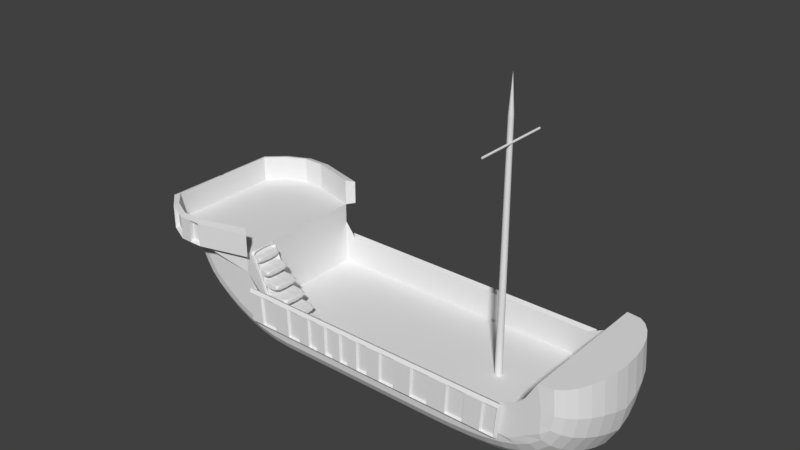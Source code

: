 # Source: Galleon_Boat_v1.blend  (saved by Blender 2.78.0; exported with 4.5.12 LTS)
import bpy
from mathutils import Matrix  # noqa: F401  (used for matrix-valued properties, if any)

bpy.ops.wm.read_factory_settings(use_empty=True)
scene = bpy.context.scene
scene.name = 'Scene'

# ---- collections
col_collection_1 = bpy.data.collections.new('Collection 1'); scene.collection.children.link(col_collection_1)

# ---- world
world_world = bpy.data.worlds.new('World'); scene.world = world_world
world_world.color = (0.05088, 0.05088, 0.05088)
world_world.use_sun_shadow = False
world_world.sun_shadow_jitter_overblur = 0.0
world_world.cycles.sampling_method = 'MANUAL'

# ---- meshes
me_mesh = bpy.data.meshes.new('Mesh')
me_mesh.from_pydata([(1.505, -0.9453, -0.7017), (1.534, -0.9704, -0.7017), (1.983, 0.04226, -0.7017), (1.541, -0.961, -0.9123), (1.965, 0.001944, -0.4911), (1.521, -1.006, -0.7017), (1.541, -0.961, -0.4911), (1.574, -0.885, -0.4911), (1.61, -0.8043, -0.4911), (1.645, -0.7237, -0.4911), (1.681, -0.6431, -0.4911), (1.716, -0.5625, -0.4911), (1.752, -0.4818, -0.4911), (1.787, -0.4012, -0.4911), (1.823, -0.3206, -0.4911), (1.858, -0.2399, -0.4911), (1.894, -0.1593, -0.4911), (1.929, -0.07868, -0.4911), (1.965, 0.001944, -0.9123), (1.929, -0.07868, -0.9123), (1.894, -0.1593, -0.9123), (1.858, -0.2399, -0.9123), (1.823, -0.3206, -0.9123), (1.787, -0.4012, -0.9123), (1.752, -0.4818, -0.9123), (1.716, -0.5625, -0.9123), (1.681, -0.6431, -0.9123), (1.645, -0.7237, -0.9123), (1.61, -0.8043, -0.9123), (1.574, -0.885, -0.9123), (1.951, -0.0246, -0.7017), (1.884, -0.175, -0.7017), (1.813, -0.3363, -0.7017), (1.742, -0.4975, -0.7017), (1.671, -0.6588, -0.7017), (1.6, -0.82, -0.7017), (1.929, 0.01763, -0.7017), (1.894, -0.063, -0.7017), (1.858, -0.1436, -0.7017), (1.823, -0.2243, -0.7017), (1.787, -0.3049, -0.7017), (1.752, -0.3855, -0.7017), (1.716, -0.4661, -0.7017), (1.681, -0.5468, -0.7017), (1.645, -0.6274, -0.7017), (1.61, -0.708, -0.7017), (1.574, -0.7886, -0.7017), (1.539, -0.8693, -0.7017), (1.578, -0.9736, -0.9004), (1.563, -1.006, -0.7017), (2.014, 0.01571, -0.7017), (1.578, -0.9736, -0.5029), (1.998, -0.01917, -0.9004), (1.965, -0.09437, -0.9004), (1.93, -0.175, -0.9004), (1.894, -0.2556, -0.9004), (1.859, -0.3363, -0.9004), (1.823, -0.4169, -0.9004), (1.787, -0.4975, -0.9004), (1.752, -0.5781, -0.9004), (1.716, -0.6588, -0.9004), (1.681, -0.7394, -0.9004), (1.645, -0.82, -0.9004), (1.61, -0.9007, -0.9004), (1.998, -0.01917, -0.5029), (1.965, -0.09437, -0.5029), (1.93, -0.175, -0.5029), (1.894, -0.2556, -0.5029), (1.859, -0.3363, -0.5029), (1.823, -0.4169, -0.5029), (1.787, -0.4975, -0.5029), (1.752, -0.5781, -0.5029), (1.716, -0.6588, -0.5029), (1.681, -0.7394, -0.5029), (1.645, -0.82, -0.5029), (1.61, -0.9007, -0.5029), (1.557, -0.9704, -0.8886), (1.544, -0.9999, -0.7017), (1.986, 0.004857, -0.7017), (1.557, -0.9704, -0.5148), (1.973, -0.0246, -0.8886), (1.943, -0.09437, -0.8886), (1.907, -0.175, -0.8886), (1.871, -0.2556, -0.8886), (1.836, -0.3363, -0.8886), (1.8, -0.4169, -0.8886), (1.765, -0.4975, -0.8886), (1.729, -0.5781, -0.8886), (1.694, -0.6588, -0.8886), (1.658, -0.7394, -0.8886), (1.623, -0.82, -0.8886), (1.587, -0.9007, -0.8886), (1.973, -0.0246, -0.5148), (1.943, -0.09437, -0.5148), (1.907, -0.175, -0.5148), (1.871, -0.2556, -0.5148), (1.836, -0.3363, -0.5148), (1.8, -0.4169, -0.5148), (1.765, -0.4975, -0.5148), (1.729, -0.5781, -0.5148), (1.694, -0.6588, -0.5148), (1.658, -0.7394, -0.5148), (1.623, -0.82, -0.5148), (1.587, -0.9007, -0.5148), (2.19, -0.09051, -0.5148), (2.19, -0.09051, -0.8886), (2.18, -0.1326, -0.7017), (2.302, -0.2477, -0.7017), (2.199, -0.04837, -0.7017), (2.071, -0.2518, -0.5148), (2.071, -0.2518, -0.8886), (2.061, -0.2939, -0.7017), (2.138, -0.409, -0.7017), (2.08, -0.2096, -0.7017), (1.953, -0.4131, -0.5148), (1.953, -0.4131, -0.8886), (1.943, -0.4552, -0.7017), (1.979, -0.5703, -0.7017), (1.962, -0.3709, -0.7017), (1.838, -0.5744, -0.5148), (1.838, -0.5744, -0.8886), (1.828, -0.6164, -0.7017), (1.814, -0.7315, -0.7017), (1.847, -0.5323, -0.7017), (1.72, -0.7357, -0.5148), (1.72, -0.7357, -0.8886), (1.71, -0.7777, -0.7017), (1.668, -0.8928, -0.7017), (1.729, -0.6937, -0.7017), (1.612, -0.8972, -0.5148), (1.612, -0.8972, -0.8886), (1.602, -0.9391, -0.7017), (1.621, -0.8552, -0.7017), (2.466, -0.04777, -0.7017), (2.465, -0.08656, -0.8833), (2.464, -0.1254, -0.7017), (2.465, -0.08656, -0.52), (2.298, -0.209, -0.7017), (2.297, -0.2478, -0.8833), (2.296, -0.2866, -0.7017), (2.297, -0.2478, -0.52), (2.134, -0.3703, -0.7017), (2.132, -0.4091, -0.8833), (2.131, -0.4479, -0.7017), (2.132, -0.4091, -0.52), (1.975, -0.5317, -0.7017), (1.974, -0.5704, -0.8833), (1.972, -0.6092, -0.7017), (1.974, -0.5704, -0.52), (1.81, -0.693, -0.7017), (1.809, -0.7317, -0.8833), (1.808, -0.7704, -0.7017), (1.809, -0.7317, -0.52), (1.664, -0.8546, -0.7017), (1.663, -0.8932, -0.8833), (1.662, -0.9318, -0.7017), (1.663, -0.8932, -0.52), (2.47, -0.08648, -0.7017), (1.925, -0.09431, -0.5148), (1.854, -0.2556, -0.5148), (1.783, -0.4168, -0.5148), (1.712, -0.578, -0.5148), (1.641, -0.7392, -0.5148), (1.57, -0.9003, -0.5148), (2.455, -0.08671, -0.5148), (2.287, -0.248, -0.5148), (2.122, -0.4093, -0.5148), (1.963, -0.5707, -0.5148), (1.799, -0.7322, -0.5148), (1.653, -0.8941, -0.5148), (2.198, -0.05339, -0.5148), (2.182, -0.1276, -0.5148), (2.079, -0.2147, -0.5148), (2.062, -0.2889, -0.5148), (1.961, -0.376, -0.5148), (1.944, -0.4502, -0.5148), (1.846, -0.5373, -0.5148), (1.829, -0.6114, -0.5148), (1.728, -0.6987, -0.5148), (1.712, -0.7727, -0.5148), (1.62, -0.8604, -0.5148), (1.603, -0.934, -0.5148), (1.925, -0.09431, -0.8886), (1.854, -0.2556, -0.8886), (1.783, -0.4168, -0.8886), (1.712, -0.578, -0.8886), (1.641, -0.7392, -0.8886), (1.57, -0.9003, -0.8886), (2.455, -0.08671, -0.8886), (2.287, -0.248, -0.8886), (2.122, -0.4093, -0.8886), (1.963, -0.5707, -0.8886), (1.799, -0.7322, -0.8886), (1.653, -0.8941, -0.8886), (2.198, -0.05339, -0.8886), (2.182, -0.1276, -0.8886), (2.079, -0.2147, -0.8886), (2.062, -0.2889, -0.8886), (1.961, -0.376, -0.8886), (1.944, -0.4502, -0.8886), (1.846, -0.5373, -0.8886), (1.829, -0.6114, -0.8886), (1.728, -0.6987, -0.8886), (1.712, -0.7727, -0.8886), (1.62, -0.8604, -0.8886), (1.603, -0.934, -0.8886), (1.487, -0.9856, -0.7017), (1.559, -1.017, -0.7017), (1.523, -1.001, -0.9123), (1.523, -1.001, -0.4911), (1.514, -0.9492, -0.8596), (1.495, -0.993, -0.7017), (1.952, 0.04395, -0.7017), (1.514, -0.9492, -0.5437), (1.568, -0.972, -0.9093), (1.548, -1.017, -0.7017), (2.008, 0.02778, -0.7017), (1.568, -0.972, -0.494), (1.978, 0.03218, -0.8596), (1.978, 0.03218, -0.5437), (1.522, -1.005, -0.8596), (1.522, -1.005, -0.5437), (1.938, 0.01371, -0.8596), (1.903, -0.06692, -0.8596), (1.867, -0.1475, -0.8596), (1.832, -0.2282, -0.8596), (1.796, -0.3088, -0.8596), (1.761, -0.3894, -0.8596), (1.725, -0.4701, -0.8596), (1.69, -0.5507, -0.8596), (1.654, -0.6313, -0.8596), (1.619, -0.7119, -0.8596), (1.583, -0.7926, -0.8596), (1.548, -0.8732, -0.8596), (1.938, 0.01371, -0.5437), (1.903, -0.06692, -0.5437), (1.867, -0.1475, -0.5437), (1.832, -0.2282, -0.5437), (1.796, -0.3088, -0.5437), (1.761, -0.3894, -0.5437), (1.725, -0.4701, -0.5437), (1.69, -0.5507, -0.5437), (1.654, -0.6313, -0.5437), (1.619, -0.7119, -0.5437), (1.583, -0.7926, -0.5437), (1.548, -0.8732, -0.5437), (1.991, -0.01118, -0.9093), (1.956, -0.09045, -0.9093), (1.921, -0.1711, -0.9093), (1.885, -0.2517, -0.9093), (1.85, -0.3323, -0.9093), (1.814, -0.413, -0.9093), (1.779, -0.4936, -0.9093), (1.743, -0.5742, -0.9093), (1.708, -0.6548, -0.9093), (1.672, -0.7355, -0.9093), (1.637, -0.8161, -0.9093), (1.601, -0.8967, -0.9093), (1.991, -0.01118, -0.494), (1.956, -0.09045, -0.494), (1.921, -0.1711, -0.494), (1.885, -0.2517, -0.494), (1.85, -0.3323, -0.494), (1.814, -0.413, -0.494), (1.779, -0.4936, -0.494), (1.743, -0.5742, -0.494), (1.708, -0.6548, -0.494), (1.672, -0.7355, -0.494), (1.637, -0.8161, -0.494), (1.601, -0.8967, -0.494), (1.557, -0.9241, -0.4911), (1.592, -0.8446, -0.4911), (1.628, -0.764, -0.4911), (1.663, -0.6834, -0.4911), (1.699, -0.6028, -0.4911), (1.734, -0.5221, -0.4911), (1.77, -0.4415, -0.4911), (1.805, -0.3609, -0.4911), (1.841, -0.2803, -0.4911), (1.876, -0.1996, -0.4911), (1.912, -0.119, -0.4911), (1.947, -0.03837, -0.4911), (1.947, -0.03837, -0.9123), (1.912, -0.119, -0.9123), (1.876, -0.1996, -0.9123), (1.841, -0.2803, -0.9123), (1.805, -0.3609, -0.9123), (1.77, -0.4415, -0.9123), (1.734, -0.5221, -0.9123), (1.699, -0.6028, -0.9123), (1.663, -0.6834, -0.9123), (1.628, -0.764, -0.9123), (1.592, -0.8446, -0.9123), (1.557, -0.9241, -0.9123), (2.006, -0.04527, -0.7017), (1.967, -0.1443, -0.7017), (1.924, -0.2038, -0.7017), (1.884, -0.3055, -0.7017), (1.842, -0.3651, -0.7017), (1.801, -0.4668, -0.7017), (1.76, -0.5264, -0.7017), (1.719, -0.628, -0.7017), (1.677, -0.6876, -0.7017), (1.637, -0.7893, -0.7017), (1.597, -0.849, -0.7017), (1.557, -0.9479, -0.7017), (1.912, -0.02268, -0.7017), (1.876, -0.1033, -0.7017), (1.841, -0.1839, -0.7017), (1.805, -0.2646, -0.7017), (1.77, -0.3452, -0.7017), (1.734, -0.4258, -0.7017), (1.699, -0.5064, -0.7017), (1.663, -0.5871, -0.7017), (1.627, -0.6677, -0.7017), (1.592, -0.7483, -0.7017), (1.556, -0.829, -0.7017), (1.521, -0.9084, -0.7017), (1.573, -0.9712, -0.8915), (1.56, -1.001, -0.7017), (2.004, 0.007571, -0.7017), (1.573, -0.9712, -0.5118), (1.991, -0.02324, -0.8915), (1.959, -0.09437, -0.8915), (1.924, -0.175, -0.8915), (1.888, -0.2556, -0.8915), (1.853, -0.3363, -0.8915), (1.817, -0.4169, -0.8915), (1.782, -0.4975, -0.8915), (1.746, -0.5781, -0.8915), (1.711, -0.6588, -0.8915), (1.675, -0.7394, -0.8915), (1.64, -0.82, -0.8915), (1.604, -0.9007, -0.8915), (1.991, -0.02324, -0.5118), (1.959, -0.09437, -0.5118), (1.924, -0.175, -0.5118), (1.888, -0.2556, -0.5118), (1.853, -0.3363, -0.5118), (1.817, -0.4169, -0.5118), (1.782, -0.4975, -0.5118), (1.746, -0.5781, -0.5118), (1.711, -0.6588, -0.5118), (1.675, -0.7394, -0.5118), (1.64, -0.82, -0.5118), (1.604, -0.9007, -0.5118), (1.567, -0.998, -0.8507), (1.593, -0.939, -0.9004), (1.567, -0.998, -0.5526), (2.01, 0.006992, -0.8507), (2.01, 0.006992, -0.5526), (1.593, -0.939, -0.5029), (1.982, -0.05542, -0.9004), (1.947, -0.1347, -0.9004), (1.912, -0.2153, -0.9004), (1.876, -0.2959, -0.9004), (1.841, -0.3766, -0.9004), (1.805, -0.4572, -0.9004), (1.77, -0.5378, -0.9004), (1.734, -0.6185, -0.9004), (1.699, -0.6991, -0.9004), (1.663, -0.7797, -0.9004), (1.628, -0.8603, -0.9004), (1.982, -0.05542, -0.5029), (1.947, -0.1347, -0.5029), (1.912, -0.2153, -0.5029), (1.876, -0.2959, -0.5029), (1.841, -0.3766, -0.5029), (1.805, -0.4572, -0.5029), (1.77, -0.5378, -0.5029), (1.734, -0.6185, -0.5029), (1.699, -0.6991, -0.5029), (1.663, -0.7797, -0.5029), (1.628, -0.8603, -0.5029), (1.54, -0.9704, -0.8418), (1.53, -0.9925, -0.7017), (1.966, -0.002508, -0.7017), (1.54, -0.9704, -0.5615), (1.956, -0.0246, -0.8418), (1.927, -0.09436, -0.8886), (1.89, -0.175, -0.8418), (1.856, -0.2556, -0.8886), (1.819, -0.3363, -0.8418), (1.785, -0.4169, -0.8886), (1.748, -0.4975, -0.8418), (1.714, -0.5781, -0.8886), (1.677, -0.6588, -0.8418), (1.643, -0.7393, -0.8886), (1.606, -0.82, -0.8418), (1.572, -0.9006, -0.8886), (1.956, -0.0246, -0.5615), (1.927, -0.09436, -0.5148), (1.89, -0.175, -0.5615), (1.856, -0.2556, -0.5148), (1.819, -0.3363, -0.5615), (1.785, -0.4169, -0.5148), (1.748, -0.4975, -0.5615), (1.714, -0.5781, -0.5148), (1.677, -0.6588, -0.5615), (1.643, -0.7393, -0.5148), (1.606, -0.82, -0.5615), (1.572, -0.9006, -0.5148), (1.547, -0.9925, -0.8418), (1.571, -0.9383, -0.8886), (1.547, -0.9925, -0.5615), (1.983, -0.002508, -0.8418), (1.983, -0.002508, -0.5615), (1.571, -0.9383, -0.5148), (1.959, -0.05677, -0.8886), (1.925, -0.1347, -0.8886), (1.889, -0.2153, -0.8886), (1.854, -0.2959, -0.8886), (1.818, -0.3766, -0.8886), (1.783, -0.4572, -0.8886), (1.747, -0.5378, -0.8886), (1.712, -0.6185, -0.8886), (1.676, -0.6991, -0.8886), (1.641, -0.7797, -0.8886), (1.605, -0.8603, -0.8886), (1.959, -0.05677, -0.5148), (1.925, -0.1347, -0.5148), (1.889, -0.2153, -0.5148), (1.854, -0.2959, -0.5148), (1.818, -0.3766, -0.5148), (1.783, -0.4572, -0.5148), (1.747, -0.5378, -0.5148), (1.712, -0.6185, -0.5148), (1.676, -0.6991, -0.5148), (1.641, -0.7797, -0.5148), (1.605, -0.8603, -0.5148), (2.466, -0.05746, -0.8379), (2.47, -0.05999, -0.7017), (2.466, -0.05746, -0.5654), (2.397, -0.04537, -0.7017), (2.464, -0.1157, -0.8379), (2.469, -0.0865, -0.8353), (2.46, -0.08663, -0.8873), (2.464, -0.1157, -0.5654), (2.468, -0.113, -0.7017), (2.39, -0.1298, -0.7017), (2.469, -0.0865, -0.568), (2.46, -0.08663, -0.5161), (2.298, -0.2187, -0.8379), (2.302, -0.2213, -0.7017), (2.298, -0.2187, -0.5654), (2.241, -0.2067, -0.7017), (2.296, -0.2769, -0.8379), (2.301, -0.2478, -0.8353), (2.292, -0.2479, -0.8873), (2.296, -0.2769, -0.5654), (2.3, -0.2743, -0.7017), (2.235, -0.2911, -0.7017), (2.301, -0.2478, -0.568), (2.292, -0.2479, -0.5161), (2.133, -0.38, -0.8379), (2.137, -0.3825, -0.7017), (2.133, -0.38, -0.5654), (2.088, -0.368, -0.7017), (2.131, -0.4382, -0.8379), (2.136, -0.409, -0.8353), (2.127, -0.4092, -0.8873), (2.131, -0.4382, -0.5654), (2.135, -0.4355, -0.7017), (2.081, -0.4523, -0.7017), (2.136, -0.409, -0.568), (2.127, -0.4092, -0.5161), (1.974, -0.5413, -0.8379), (1.978, -0.5438, -0.7017), (1.974, -0.5413, -0.5654), (1.94, -0.5293, -0.7017), (1.973, -0.5995, -0.8379), (1.977, -0.5703, -0.8353), (1.968, -0.5706, -0.8873), (1.973, -0.5995, -0.5654), (1.977, -0.5968, -0.7017), (1.934, -0.6136, -0.7017), (1.977, -0.5703, -0.568), (1.968, -0.5706, -0.5161), (1.81, -0.7027, -0.8379), (1.814, -0.7051, -0.7017), (1.81, -0.7027, -0.5654), (1.787, -0.6908, -0.7017), (1.808, -0.7608, -0.8379), (1.813, -0.7316, -0.8353), (1.804, -0.732, -0.8873), (1.808, -0.7608, -0.5654), (1.812, -0.7581, -0.7017), (1.781, -0.7749, -0.7017), (1.813, -0.7316, -0.568), (1.804, -0.732, -0.5161), (1.664, -0.8643, -0.8379), (1.668, -0.8664, -0.7017), (1.664, -0.8643, -0.5654), (1.651, -0.8525, -0.7017), (1.662, -0.9221, -0.8379), (1.667, -0.8929, -0.8353), (1.658, -0.8936, -0.8873), (1.662, -0.9221, -0.5654), (1.666, -0.9193, -0.7017), (1.644, -0.9363, -0.7017), (1.667, -0.8929, -0.568), (1.658, -0.8936, -0.5161), (2.199, -0.04962, -0.5615), (2.181, -0.1314, -0.5615), (2.199, -0.04962, -0.8418), (2.181, -0.1314, -0.8418), (2.08, -0.2109, -0.5615), (2.061, -0.2926, -0.5615), (2.08, -0.2109, -0.8418), (2.061, -0.2926, -0.8418), (1.962, -0.3722, -0.5615), (1.943, -0.4539, -0.5615), (1.962, -0.3722, -0.8418), (1.943, -0.4539, -0.8418), (1.847, -0.5335, -0.5615), (1.828, -0.6152, -0.5615), (1.847, -0.5335, -0.8418), (1.828, -0.6152, -0.8418), (1.729, -0.6949, -0.5615), (1.711, -0.7765, -0.5615), (1.729, -0.6949, -0.8418), (1.711, -0.7765, -0.8418), (1.621, -0.8565, -0.5615), (1.602, -0.9378, -0.5615), (1.621, -0.8565, -0.8418), (1.602, -0.9378, -0.8418), (1.994, -0.09333, -0.5148), (1.911, -0.2546, -0.5148), (1.829, -0.4158, -0.5148), (1.747, -0.577, -0.5148), (1.664, -0.7382, -0.5148), (1.584, -0.8994, -0.5148), (2.386, -0.0877, -0.5148), (2.23, -0.249, -0.5148), (2.077, -0.4103, -0.5148), (1.929, -0.5717, -0.5148), (1.777, -0.7332, -0.5148), (1.64, -0.8951, -0.5148), (2.196, -0.06518, -0.5148), (2.185, -0.1158, -0.5148), (2.077, -0.2265, -0.5148), (2.065, -0.2771, -0.5148), (1.959, -0.3878, -0.5148), (1.947, -0.4384, -0.5148), (1.844, -0.5491, -0.5148), (1.832, -0.5997, -0.5148), (1.726, -0.7105, -0.5148), (1.715, -0.7609, -0.5148), (1.618, -0.8722, -0.5148), (1.606, -0.9223, -0.5148), (2.001, -0.06642, -0.5148), (1.982, -0.1203, -0.5148), (1.918, -0.2277, -0.5148), (1.899, -0.2815, -0.5148), (1.836, -0.3889, -0.5148), (1.816, -0.4428, -0.5148), (1.754, -0.5502, -0.5148), (1.734, -0.604, -0.5148), (1.671, -0.7114, -0.5148), (1.651, -0.7652, -0.5148), (1.591, -0.8726, -0.5148), (1.571, -0.9264, -0.5148), (2.386, -0.1164, -0.5148), (2.391, -0.05892, -0.5148), (2.23, -0.2777, -0.5148), (2.236, -0.2202, -0.5148), (2.077, -0.439, -0.5148), (2.083, -0.3816, -0.5148), (1.929, -0.6003, -0.5148), (1.935, -0.543, -0.5148), (1.776, -0.7617, -0.5148), (1.782, -0.7045, -0.5148), (1.64, -0.9232, -0.5148), (1.645, -0.8665, -0.5148), (1.994, -0.09333, -0.8886), (1.911, -0.2546, -0.8886), (1.829, -0.4158, -0.8886), (1.747, -0.577, -0.8886), (1.664, -0.7382, -0.8886), (1.584, -0.8994, -0.8886), (2.386, -0.0877, -0.8886), (2.23, -0.249, -0.8886), (2.077, -0.4103, -0.8886), (1.929, -0.5717, -0.8886), (1.777, -0.7332, -0.8886), (1.64, -0.8951, -0.8886), (2.196, -0.06518, -0.8886), (2.185, -0.1158, -0.8886), (2.077, -0.2265, -0.8886), (2.065, -0.2771, -0.8886), (1.959, -0.3878, -0.8886), (1.947, -0.4384, -0.8886), (1.844, -0.5491, -0.8886), (1.832, -0.5997, -0.8886), (1.726, -0.7105, -0.8886), (1.715, -0.7609, -0.8886), (1.618, -0.8722, -0.8886), (1.606, -0.9223, -0.8886), (1.982, -0.1203, -0.8886), (2.001, -0.06642, -0.8886), (1.899, -0.2815, -0.8886), (1.918, -0.2277, -0.8886), (1.816, -0.4428, -0.8886), (1.836, -0.3889, -0.8886), (1.734, -0.604, -0.8886), (1.754, -0.5502, -0.8886), (1.651, -0.7652, -0.8886), (1.671, -0.7114, -0.8886), (1.571, -0.9264, -0.8886), (1.591, -0.8726, -0.8886), (2.391, -0.05892, -0.8886), (2.386, -0.1164, -0.8886), (2.236, -0.2202, -0.8886), (2.23, -0.2777, -0.8886), (2.083, -0.3816, -0.8886), (2.077, -0.439, -0.8886), (1.935, -0.543, -0.8886), (1.929, -0.6003, -0.8886), (1.782, -0.7045, -0.8886), (1.776, -0.7617, -0.8886), (1.645, -0.8665, -0.8886), (1.64, -0.9232, -0.8886), (1.493, -0.9733, -0.7017), (1.561, -1.012, -0.7017), (1.528, -0.989, -0.9123), (1.528, -0.989, -0.4911), (1.496, -0.9896, -0.8596), (1.496, -0.9896, -0.5437), (1.55, -1.013, -0.5437), (1.55, -1.013, -0.8596), (1.955, 0.03306, -0.8187), (1.502, -0.9952, -0.8187), (1.502, -0.9772, -0.5437), (1.955, 0.03306, -0.5847), (1.968, -0.008235, -0.8055), (1.537, -0.9868, -0.8055), (1.537, -0.9868, -0.5979), (1.968, -0.008235, -0.5979), (1.921, -0.0266, -0.8596), (1.885, -0.1072, -0.8596), (1.849, -0.1879, -0.8596), (1.814, -0.2685, -0.8596), (1.778, -0.3491, -0.8596), (1.743, -0.4297, -0.8596), (1.707, -0.5104, -0.8596), (1.672, -0.591, -0.8596), (1.636, -0.6716, -0.8596), (1.601, -0.7523, -0.8596), (1.565, -0.8329, -0.8596), (1.53, -0.9124, -0.8596), (1.921, -0.0266, -0.5437), (1.885, -0.1072, -0.5437), (1.849, -0.1879, -0.5437), (1.814, -0.2685, -0.5437), (1.778, -0.3491, -0.5437), (1.743, -0.4297, -0.5437), (1.707, -0.5104, -0.5437), (1.672, -0.591, -0.5437), (1.636, -0.6716, -0.5437), (1.601, -0.7523, -0.5437), (1.565, -0.8329, -0.5437), (1.53, -0.9124, -0.5437), (1.976, -0.05643, -0.8915), (1.942, -0.1347, -0.8915), (1.906, -0.2153, -0.8915), (1.871, -0.2959, -0.8915), (1.835, -0.3766, -0.8915), (1.8, -0.4572, -0.8915), (1.764, -0.5378, -0.8915), (1.729, -0.6185, -0.8915), (1.693, -0.6991, -0.8915), (1.658, -0.7797, -0.8915), (1.622, -0.8603, -0.8915), (1.588, -0.9384, -0.8915), (1.976, -0.05643, -0.5118), (1.942, -0.1347, -0.5118), (1.906, -0.2153, -0.5118), (1.871, -0.2959, -0.5118), (1.835, -0.3766, -0.5118), (1.8, -0.4572, -0.5118), (1.764, -0.5378, -0.5118), (1.729, -0.6185, -0.5118), (1.693, -0.6991, -0.5118), (1.658, -0.7797, -0.5118), (1.622, -0.8603, -0.5118), (1.588, -0.9384, -0.5118), (1.584, -0.9357, -0.9093), (1.542, -1.013, -0.8187), (1.558, -1.004, -0.5262), (2.004, 0.01804, -0.8574), (2.004, 0.01804, -0.546), (1.584, -0.9357, -0.494), (1.974, -0.05048, -0.9093), (1.938, -0.1308, -0.9093), (1.903, -0.2114, -0.9093), (1.867, -0.292, -0.9093), (1.832, -0.3726, -0.9093), (1.796, -0.4533, -0.9093), (1.761, -0.5339, -0.9093), (1.725, -0.6145, -0.9093), (1.69, -0.6952, -0.9093), (1.654, -0.7758, -0.9093), (1.619, -0.8564, -0.9093), (1.974, -0.05048, -0.494), (1.938, -0.1308, -0.494), (1.903, -0.2114, -0.494), (1.867, -0.292, -0.494), (1.832, -0.3726, -0.494), (1.796, -0.4533, -0.494), (1.761, -0.5339, -0.494), (1.725, -0.6145, -0.494), (1.69, -0.6952, -0.494), (1.654, -0.7758, -0.494), (1.619, -0.8564, -0.494), (1.584, -0.9179, -0.8886), (1.563, -0.9939, -0.8441), (1.563, -0.9939, -0.5593), (2.001, -0.0001327, -0.8441), (2.001, -0.0001327, -0.5593), (1.584, -0.9179, -0.5148), (2.05, -0.0735, -0.8886), (2.038, -0.1117, -0.8886), (1.958, -0.2348, -0.8886), (1.946, -0.273, -0.8886), (1.866, -0.396, -0.8886), (1.854, -0.4342, -0.8886), (1.775, -0.5573, -0.8886), (1.763, -0.5955, -0.8886), (1.684, -0.7186, -0.8886), (1.672, -0.7567, -0.8886), (1.596, -0.8799, -0.8886), (2.05, -0.0735, -0.5148), (2.038, -0.1117, -0.5148), (1.958, -0.2348, -0.5148), (1.946, -0.273, -0.5148), (1.866, -0.396, -0.5148), (1.854, -0.4342, -0.5148), (1.775, -0.5573, -0.5148), (1.763, -0.5955, -0.5148), (1.684, -0.7186, -0.5148), (1.672, -0.7567, -0.5148), (1.596, -0.8799, -0.5148), (2.468, -0.06611, -0.6019), (2.339, -0.06851, -0.5148), (2.339, -0.06851, -0.8886), (2.468, -0.06611, -0.8015), (2.333, -0.1083, -0.8886), (2.467, -0.1069, -0.8015), (2.333, -0.1083, -0.5148), (2.467, -0.1069, -0.6019), (2.301, -0.2274, -0.6019), (2.193, -0.2298, -0.5148), (2.193, -0.2298, -0.8886), (2.301, -0.2274, -0.8015), (2.187, -0.2696, -0.8886), (2.299, -0.2682, -0.8015), (2.187, -0.2696, -0.5148), (2.299, -0.2682, -0.6019), (2.136, -0.3886, -0.6019), (2.049, -0.3911, -0.5148), (2.049, -0.3911, -0.8886), (2.136, -0.3886, -0.8015), (2.043, -0.4309, -0.8886), (2.135, -0.4294, -0.8015), (2.043, -0.4309, -0.5148), (2.135, -0.4294, -0.6019), (1.977, -0.5499, -0.6019), (1.909, -0.5525, -0.5148), (1.909, -0.5525, -0.8886), (1.977, -0.5499, -0.8015), (1.904, -0.5922, -0.8886), (1.976, -0.5907, -0.8015), (1.904, -0.5922, -0.5148), (1.976, -0.5907, -0.6019), (1.812, -0.7112, -0.6019), (1.766, -0.7141, -0.5148), (1.766, -0.7141, -0.8886), (1.812, -0.7112, -0.8015), (1.76, -0.7536, -0.8886), (1.811, -0.752, -0.8015), (1.76, -0.7536, -0.5148), (1.811, -0.752, -0.6019), (1.667, -0.8726, -0.6019), (1.636, -0.876, -0.5148), (1.636, -0.876, -0.8886), (1.667, -0.8726, -0.8015), (1.631, -0.9152, -0.8886), (1.665, -0.9133, -0.8015), (1.631, -0.9152, -0.5148), (1.665, -0.9133, -0.6019), (1.969, -0.05504, -0.5356), (1.936, -0.134, -0.5356), (1.893, -0.2151, -0.5356), (1.86, -0.2953, -0.5356), (1.817, -0.3764, -0.5356), (1.784, -0.4565, -0.5356), (1.741, -0.5376, -0.5356), (1.708, -0.6178, -0.5356), (1.665, -0.6989, -0.5356), (1.631, -0.7791, -0.5356), (1.59, -0.8602, -0.5356), (1.557, -0.9391, -0.5356), (2.414, -0.1227, -0.5453), (2.419, -0.05184, -0.5453), (2.254, -0.2839, -0.5453), (2.259, -0.2131, -0.5453), (2.097, -0.4452, -0.5453), (2.102, -0.3745, -0.5453), (1.945, -0.6065, -0.5453), (1.95, -0.5358, -0.5453), (1.788, -0.7678, -0.5453), (1.793, -0.6973, -0.5453), (1.648, -0.9293, -0.5453), (1.653, -0.8591, -0.5453), (1.969, -0.05504, -0.8678), (1.936, -0.134, -0.8678), (1.893, -0.2151, -0.8678), (1.86, -0.2953, -0.8678), (1.817, -0.3764, -0.8678), (1.784, -0.4565, -0.8678), (1.741, -0.5376, -0.8678), (1.708, -0.6178, -0.8678), (1.665, -0.6989, -0.8678), (1.631, -0.7791, -0.8678), (1.59, -0.8602, -0.8678), (1.557, -0.9391, -0.8678), (2.419, -0.05184, -0.858), (2.414, -0.1227, -0.858), (2.259, -0.2131, -0.858), (2.254, -0.2839, -0.858), (2.102, -0.3745, -0.858), (2.097, -0.4452, -0.858), (1.95, -0.5358, -0.858), (1.945, -0.6065, -0.858), (1.793, -0.6973, -0.858), (1.788, -0.7678, -0.858), (1.653, -0.8591, -0.858), (1.648, -0.9293, -0.858), (1.502, -0.9772, -0.8596), (1.502, -0.9952, -0.5847), (1.558, -1.004, -0.8772), (1.542, -1.013, -0.5847), (5.048, -3.275, 0.5719), (5.048, -3.276, 0.5704), (5.048, -3.276, 0.5715), (5.048, -3.275, -0.5717), (5.048, -3.276, -0.5702), (5.048, -3.276, -0.5713), (5.052, -3.273, 0.5719), (5.053, -3.274, 0.5704), (5.053, -3.274, 0.5715), (5.052, -3.273, -0.5717), (5.053, -3.274, -0.5702), (5.053, -3.274, -0.5713), (5.056, -3.269, 0.5719), (5.057, -3.27, 0.5704), (5.057, -3.27, 0.5715), (5.056, -3.269, -0.5717), (5.057, -3.27, -0.5702), (5.057, -3.27, -0.5713), (5.058, -3.265, 0.5719), (5.059, -3.265, 0.5704), (5.059, -3.265, 0.5715), (5.058, -3.265, -0.5717), (5.059, -3.265, -0.5702), (5.059, -3.265, -0.5713), (5.058, -3.26, 0.5719), (5.059, -3.26, 0.5704), (5.059, -3.26, 0.5715), (5.058, -3.26, -0.5717), (5.059, -3.26, -0.5702), (5.059, -3.26, -0.5713), (5.056, -3.255, 0.5719), (5.057, -3.254, 0.5704), (5.057, -3.255, 0.5715), (5.056, -3.255, -0.5717), (5.057, -3.254, -0.5702), (5.057, -3.255, -0.5713), (5.052, -3.252, 0.5719), (5.053, -3.251, 0.5704), (5.053, -3.251, 0.5715), (5.052, -3.252, -0.5717), (5.053, -3.251, -0.5702), (5.053, -3.251, -0.5713), (5.048, -3.25, 0.5719), (5.048, -3.248, 0.5704), (5.048, -3.249, 0.5715), (5.048, -3.25, -0.5717), (5.048, -3.248, -0.5702), (5.048, -3.249, -0.5713), (5.043, -3.25, 0.5719), (5.042, -3.248, 0.5704), (5.042, -3.249, 0.5715), (5.043, -3.25, -0.5717), (5.042, -3.248, -0.5702), (5.042, -3.249, -0.5713), (5.038, -3.252, 0.5719), (5.037, -3.251, 0.5704), (5.038, -3.251, 0.5715), (5.038, -3.252, -0.5717), (5.037, -3.251, -0.5702), (5.038, -3.251, -0.5713), (5.035, -3.255, 0.5719), (5.033, -3.254, 0.5704), (5.034, -3.255, 0.5715), (5.035, -3.255, -0.5717), (5.033, -3.254, -0.5702), (5.034, -3.255, -0.5713), (5.033, -3.26, 0.5719), (5.031, -3.26, 0.5704), (5.032, -3.26, 0.5715), (5.033, -3.26, -0.5717), (5.031, -3.26, -0.5702), (5.032, -3.26, -0.5713), (5.033, -3.265, 0.5719), (5.031, -3.265, 0.5704), (5.032, -3.265, 0.5715), (5.033, -3.265, -0.5717), (5.031, -3.265, -0.5702), (5.032, -3.265, -0.5713), (5.035, -3.269, 0.5719), (5.033, -3.27, 0.5704), (5.034, -3.27, 0.5715), (5.035, -3.269, -0.5717), (5.033, -3.27, -0.5702), (5.034, -3.27, -0.5713), (5.038, -3.273, 0.5719), (5.037, -3.274, 0.5704), (5.038, -3.274, 0.5715), (5.038, -3.273, -0.5717), (5.037, -3.274, -0.5702), (5.038, -3.274, -0.5713), (5.043, -3.275, 0.5719), (5.042, -3.276, 0.5704), (5.042, -3.276, 0.5715), (5.043, -3.275, -0.5717), (5.042, -3.276, -0.5702), (5.042, -3.276, -0.5713), (5.027, -0.009203, 0.05055), (5.024, -3.594, 0.03436), (5.045, -0.009203, 0.04285), (5.036, -3.594, 0.02913), (5.06, -0.009203, 0.02863), (5.046, -3.594, 0.01946), (5.067, -0.009203, 0.01005), (5.051, -3.594, 0.006834), (5.067, -0.009203, -0.01005), (5.051, -3.594, -0.006834), (5.06, -0.009203, -0.02863), (5.046, -3.594, -0.01946), (5.045, -0.009203, -0.04285), (5.036, -3.594, -0.02913), (5.027, -0.009203, -0.05055), (5.024, -3.594, -0.03436), (5.007, -0.009203, -0.05055), (5.01, -3.594, -0.03436), (4.988, -0.009203, -0.04285), (4.997, -3.594, -0.02913), (4.974, -0.009203, -0.02863), (4.988, -3.594, -0.01946), (4.966, -0.009203, -0.01005), (4.982, -3.594, -0.006834), (4.966, -0.009203, 0.01005), (4.982, -3.594, 0.006834), (4.974, -0.009203, 0.02863), (4.988, -3.594, 0.01946), (4.988, -0.009203, 0.04285), (4.997, -3.594, 0.02913), (5.007, -0.009203, 0.05055), (5.01, -3.594, 0.03436), (5.017, -4.111, -1.65e-07), (0.52, -1.013, -3.463e-08), (0.02059, -1.013, 2.265e-08), (0.6907, -0.8997, 0.992), (0.5804, -0.8692, 0.9672), (0.4756, -0.8331, 0.8938), (0.3816, -0.792, 0.7756), (0.3032, -0.7464, 0.6185), (0.2441, -0.6954, 0.4304), (0.2074, -0.6391, 0.2207), (0.195, -0.5785, 4.935e-08), (0.7233, -0.7873, 0.992), (0.6198, -0.7312, 0.9672), (0.5215, -0.6709, 0.8938), (0.4332, -0.608, 0.7756), (0.3596, -0.5439, 0.6185), (0.3041, -0.4792, 0.4304), (0.2697, -0.4144, 0.2207), (0.2581, -0.3508, 7.571e-08), (0.7863, -0.667, 0.992), (0.6917, -0.5931, 0.9672), (0.6018, -0.5161, 0.8938), (0.5212, -0.4381, 0.7756), (0.4539, -0.3613, 0.6185), (0.4032, -0.2868, 0.4304), (0.3718, -0.216, 0.2207), (0.3611, -0.1504, 7.002e-08), (0.9053, -0.4952, 0.992), (0.7927, -0.4565, 0.9672), (0.7118, -0.3672, 0.8938), (0.6393, -0.2782, 0.7756), (0.5787, -0.1921, 0.6185), (0.5331, -0.1102, 0.4304), (0.5048, -0.03496, 0.2207), (0.4952, 0.03209, 1.267e-07), (1.053, -0.3682, 0.992), (0.9208, -0.3242, 0.9672), (0.8493, -0.2254, 0.8938), (0.7851, -0.1277, 0.7756), (0.7316, -0.03401, 0.6185), (0.6912, 0.05342, 0.4304), (0.6662, 0.1321, 0.2207), (0.6577, 0.2004, 1.066e-07), (1.182, -0.2686, 0.992), (1.075, -0.2, 0.9672), (1.013, -0.09328, 0.8938), (0.9576, 0.01156, 0.7756), (0.9113, 0.1115, 0.6185), (0.8765, 0.2034, 0.4304), (0.8549, 0.285, 0.2207), (0.8476, 0.3542, 1.139e-07), (1.333, -0.1695, 0.992), (1.253, -0.08796, 0.9672), (1.201, 0.02543, 0.8938), (1.155, 0.1364, 0.7756), (1.117, 0.2413, 0.6185), (1.088, 0.337, 0.4304), (1.07, 0.421, 0.2207), (1.064, 0.491, 1.047e-07), (1.534, -0.08051, 0.992), (1.453, 0.00756, 0.9672), (1.413, 0.1264, 0.8938), (1.378, 0.2422, 0.7756), (1.348, 0.3512, 0.6185), (1.325, 0.4501, 0.4304), (1.312, 0.5359, 0.2207), (1.307, 0.6066, 1.089e-07), (1.739, -0.08051, 0.992), (1.674, 0.08176, 0.9672), (1.647, 0.2047, 0.8938), (1.623, 0.3243, 0.7756), (1.602, 0.4364, 0.6185), (1.587, 0.5376, 0.4304), (1.577, 0.625, 0.2207), (1.574, 0.6962, 1.267e-07), (1.96, -0.08051, 0.992), (1.915, 0.1298, 0.9672), (1.901, 0.2554, 0.8938), (1.888, 0.3774, 0.7756), (1.878, 0.4915, 0.6185), (1.87, 0.5942, 0.4304), (1.865, 0.6825, 0.2207), (1.864, 0.754, 1.284e-07), (2.198, -0.08051, 0.992), (2.169, 0.1468, 0.9672), (2.165, 0.2733, 0.8938), (2.162, 0.396, 0.7756), (2.159, 0.5108, 0.6185), (2.157, 0.614, 0.4304), (2.156, 0.7026, 0.2207), (2.156, 0.7742, 1.141e-07), (2.425, -0.08051, 0.992), (2.403, 0.1469, 0.9672), (2.403, 0.2734, 0.8938), (2.403, 0.3962, 0.7756), (2.403, 0.511, 0.6185), (2.403, 0.6143, 0.4304), (2.403, 0.7029, 0.2207), (2.403, 0.7745, 5.501e-08), (2.617, -0.08051, 0.992), (2.599, 0.1469, 0.9672), (2.599, 0.2734, 0.8938), (2.599, 0.3962, 0.7756), (2.599, 0.511, 0.6185), (2.599, 0.6143, 0.4304), (2.599, 0.7029, 0.2207), (2.599, 0.7745, 5.501e-08), (2.782, -0.08051, 0.992), (2.767, 0.1469, 0.9672), (2.767, 0.2734, 0.8938), (2.767, 0.3962, 0.7756), (2.767, 0.511, 0.6185), (2.767, 0.6143, 0.4304), (2.767, 0.7029, 0.2207), (2.767, 0.7745, 5.501e-08), (2.927, -0.08051, 0.992), (2.915, 0.1469, 0.9672), (2.915, 0.2734, 0.8938), (2.915, 0.3962, 0.7756), (2.915, 0.511, 0.6185), (2.915, 0.6143, 0.4304), (2.915, 0.7029, 0.2207), (2.915, 0.7745, 5.501e-08), (3.058, -0.08051, 0.992), (3.049, 0.1469, 0.9672), (3.049, 0.2734, 0.8938), (3.049, 0.3962, 0.7756), (3.049, 0.511, 0.6185), (3.049, 0.6143, 0.4304), (3.049, 0.7029, 0.2207), (3.049, 0.7745, 5.501e-08), (3.182, -0.08051, 0.992), (3.175, 0.1469, 0.9672), (3.175, 0.2734, 0.8938), (3.175, 0.3962, 0.7756), (3.175, 0.511, 0.6185), (3.175, 0.6143, 0.4304), (3.175, 0.7029, 0.2207), (3.175, 0.7745, 5.501e-08), (3.306, -0.08051, 0.992), (3.302, 0.1469, 0.9672), (3.302, 0.2734, 0.8938), (3.302, 0.3962, 0.7756), (3.302, 0.511, 0.6185), (3.302, 0.6143, 0.4304), (3.302, 0.7029, 0.2207), (3.302, 0.7745, 5.501e-08), (3.437, -0.08051, 0.992), (3.436, 0.1469, 0.9672), (3.436, 0.2734, 0.8938), (3.436, 0.3962, 0.7756), (3.436, 0.511, 0.6185), (3.436, 0.6143, 0.4304), (3.436, 0.7029, 0.2207), (3.436, 0.7745, 5.501e-08), (3.582, -0.08051, 0.992), (3.583, 0.1469, 0.9672), (3.583, 0.2734, 0.8938), (3.583, 0.3962, 0.7756), (3.583, 0.511, 0.6185), (3.583, 0.6143, 0.4304), (3.583, 0.7029, 0.2207), (3.583, 0.7745, 5.501e-08), (3.747, -0.08051, 0.992), (3.752, 0.1469, 0.9672), (3.752, 0.2734, 0.8938), (3.752, 0.3962, 0.7756), (3.752, 0.511, 0.6185), (3.752, 0.6143, 0.4304), (3.752, 0.7029, 0.2207), (3.752, 0.7745, 5.501e-08), (3.939, -0.08051, 0.992), (3.948, 0.1469, 0.9672), (3.948, 0.2734, 0.8938), (3.948, 0.3962, 0.7756), (3.948, 0.511, 0.6185), (3.948, 0.6143, 0.4304), (3.948, 0.7029, 0.2207), (3.948, 0.7745, 5.501e-08), (4.165, -0.08051, 0.992), (4.178, 0.1469, 0.9672), (4.178, 0.2734, 0.8938), (4.178, 0.3962, 0.7756), (4.178, 0.511, 0.6185), (4.178, 0.6143, 0.4304), (4.178, 0.7029, 0.2207), (4.178, 0.7745, 1.141e-07), (4.417, -0.08051, 0.992), (4.435, 0.1474, 0.9672), (4.435, 0.274, 0.8938), (4.435, 0.3967, 0.7756), (4.435, 0.5116, 0.6185), (4.435, 0.6148, 0.4304), (4.435, 0.7034, 0.2207), (4.435, 0.7751, 1.437e-07), (4.675, -0.08051, 0.992), (4.7, 0.1465, 0.9672), (4.702, 0.2731, 0.8938), (4.703, 0.3958, 0.7756), (4.704, 0.5106, 0.6185), (4.705, 0.6139, 0.4304), (4.705, 0.7025, 0.2207), (4.706, 0.7741, 1.437e-07), (4.935, -0.08051, 0.992), (4.968, 0.1403, 0.9672), (4.973, 0.2668, 0.8938), (4.977, 0.3895, 0.7756), (4.98, 0.5042, 0.6185), (4.982, 0.6075, 0.4304), (4.984, 0.6961, 0.2207), (4.984, 0.7677, 1.434e-07), (5.189, -0.08051, 0.992), (5.233, 0.125, 0.9672), (5.242, 0.2511, 0.8938), (5.25, 0.3735, 0.7756), (5.257, 0.4881, 0.6185), (5.262, 0.5911, 0.4304), (5.265, 0.6796, 0.2207), (5.266, 0.7512, 1.425e-07), (5.432, -0.08051, 0.992), (5.487, 0.09626, 0.9672), (5.503, 0.2216, 0.8938), (5.518, 0.3432, 0.7756), (5.53, 0.4572, 0.6185), (5.539, 0.5597, 0.4304), (5.544, 0.6479, 0.2207), (5.546, 0.7194, 1.408e-07), (5.655, -0.08051, 0.992), (5.726, 0.04976, 0.9672), (5.752, 0.173, 0.8938), (5.776, 0.2928, 0.7756), (5.796, 0.4051, 0.6185), (5.81, 0.5065, 0.4304), (5.82, 0.594, 0.2207), (5.823, 0.6652, 1.228e-07), (5.854, -0.08051, 0.992), (5.944, -0.0199, 0.9672), (5.984, 0.09854, 0.8938), (6.021, 0.214, 0.7756), (6.052, 0.3227, 0.6185), (6.075, 0.4213, 0.4304), (6.089, 0.507, 0.2207), (6.094, 0.5776, 1.909e-07), (6.071, -0.2257, 0.992), (6.134, -0.1193, 0.9672), (6.194, -0.01154, 0.8938), (6.248, 0.09442, 0.7756), (6.293, 0.1952, 0.6185), (6.327, 0.2878, 0.4304), (6.348, 0.3698, 0.2207), (6.355, 0.4391, 1.51e-07), (6.272, -0.3416, 0.992), (6.289, -0.2562, 0.9672), (6.371, -0.1685, 0.8938), (6.444, -0.08117, 0.7756), (6.506, 0.004368, 0.6185), (6.552, 0.0855, 0.4304), (6.581, 0.1603, 0.2207), (6.59, 0.2272, 1.63e-07), (6.272, -0.4888, 0.992), (6.393, -0.4351, 0.9672), (6.492, -0.3776, 0.8938), (6.581, -0.3175, 0.7756), (6.656, -0.2552, 0.6185), (6.712, -0.1914, 0.4304), (6.747, -0.1274, 0.2207), (6.758, -0.0642, 1.083e-07), (6.272, -0.6715, 0.992), (6.434, -0.6523, 0.9672), (6.539, -0.6278, 0.8938), (6.634, -0.5974, 0.7756), (6.714, -0.5597, 0.6185), (6.773, -0.5147, 0.4304), (6.81, -0.4624, 0.2207), (6.823, -0.4032, 1.058e-07), (6.498, -1.0, -4.709e-08), (6.785, -1.0, 8.318e-08), (0.02059, -1.013, -1.408e-07), (0.195, -0.5785, -9.478e-08), (0.2074, -0.6391, -0.2207), (0.2441, -0.6954, -0.4304), (0.3032, -0.7464, -0.6185), (0.3816, -0.792, -0.7756), (0.4756, -0.8331, -0.8938), (0.5804, -0.8692, -0.9672), (0.6907, -0.8997, -0.992), (0.2581, -0.3508, -6.473e-08), (0.2697, -0.4144, -0.2207), (0.3041, -0.4792, -0.4304), (0.3596, -0.5439, -0.6185), (0.4332, -0.608, -0.7756), (0.5215, -0.6709, -0.8938), (0.6198, -0.7312, -0.9672), (0.7233, -0.7873, -0.992), (0.3611, -0.1504, -7.78e-08), (0.3718, -0.216, -0.2207), (0.4032, -0.2868, -0.4304), (0.4539, -0.3613, -0.6185), (0.5212, -0.4381, -0.7756), (0.6018, -0.5161, -0.8938), (0.6917, -0.5931, -0.9672), (0.7863, -0.667, -0.992), (0.4952, 0.03209, -3.591e-08), (0.5048, -0.03496, -0.2207), (0.5331, -0.1102, -0.4304), (0.5787, -0.1921, -0.6185), (0.6393, -0.2782, -0.7756), (0.7118, -0.3672, -0.8938), (0.7755, -0.4565, -0.9672), (0.9053, -0.4952, -0.992), (0.6577, 0.2004, -2.647e-08), (0.6662, 0.1321, -0.2207), (0.6912, 0.05342, -0.4304), (0.7316, -0.03401, -0.6185), (0.7851, -0.1277, -0.7756), (0.8493, -0.2254, -0.8938), (0.9037, -0.3242, -0.9672), (1.053, -0.3682, -0.992), (0.8476, 0.3542, -4.873e-08), (0.8549, 0.285, -0.2207), (0.8765, 0.2034, -0.4304), (0.9113, 0.1115, -0.6185), (0.9576, 0.01156, -0.7756), (1.013, -0.09328, -0.8938), (1.075, -0.2, -0.9672), (1.182, -0.2686, -0.992), (1.064, 0.491, -1.354e-08), (1.07, 0.421, -0.2207), (1.088, 0.337, -0.4304), (1.117, 0.2413, -0.6185), (1.155, 0.1364, -0.7756), (1.201, 0.02543, -0.8938), (1.253, -0.08796, -0.9672), (1.333, -0.1695, -0.992), (1.307, 0.6066, -3.889e-08), (1.312, 0.5359, -0.2207), (1.325, 0.4501, -0.4304), (1.348, 0.3512, -0.6185), (1.378, 0.2422, -0.7756), (1.413, 0.1264, -0.8938), (1.453, 0.00756, -0.9672), (1.534, -0.08051, -0.992), (1.574, 0.6962, -3.595e-08), (1.577, 0.625, -0.2207), (1.587, 0.5376, -0.4304), (1.602, 0.4364, -0.6185), (1.623, 0.3243, -0.7756), (1.647, 0.2047, -0.8938), (1.674, 0.08176, -0.9672), (1.739, -0.08051, -0.992), (1.864, 0.754, -3.423e-08), (1.865, 0.6825, -0.2207), (1.87, 0.5942, -0.4304), (1.878, 0.4915, -0.6185), (1.888, 0.3774, -0.7756), (1.901, 0.2554, -0.8938), (1.915, 0.1298, -0.9672), (1.96, -0.08051, -0.992), (2.156, 0.7742, -4.152e-09), (2.156, 0.7026, -0.2207), (2.157, 0.614, -0.4304), (2.159, 0.5108, -0.6185), (2.162, 0.396, -0.7756), (2.165, 0.2733, -0.8938), (2.169, 0.1468, -0.9672), (2.198, -0.08051, -0.992), (2.403, 0.7745, -6.325e-08), (2.403, 0.7029, -0.2207), (2.403, 0.6143, -0.4304), (2.403, 0.511, -0.6185), (2.403, 0.3962, -0.7756), (2.403, 0.2734, -0.8938), (2.403, 0.1469, -0.9672), (2.425, -0.08051, -0.992), (2.599, 0.7745, -6.325e-08), (2.599, 0.7029, -0.2207), (2.599, 0.6143, -0.4304), (2.599, 0.511, -0.6185), (2.599, 0.3962, -0.7756), (2.599, 0.2734, -0.8938), (2.599, 0.1469, -0.9672), (2.617, -0.08051, -0.992), (2.767, 0.7745, -6.325e-08), (2.767, 0.7029, -0.2207), (2.767, 0.6143, -0.4304), (2.767, 0.511, -0.6185), (2.767, 0.3962, -0.7756), (2.767, 0.2734, -0.8938), (2.767, 0.1469, -0.9672), (2.782, -0.08051, -0.992), (2.915, 0.7745, -6.325e-08), (2.915, 0.7029, -0.2207), (2.915, 0.6143, -0.4304), (2.915, 0.511, -0.6185), (2.915, 0.3962, -0.7756), (2.915, 0.2734, -0.8938), (2.915, 0.1469, -0.9672), (2.927, -0.08051, -0.992), (3.049, 0.7745, -6.325e-08), (3.049, 0.7029, -0.2207), (3.049, 0.6143, -0.4304), (3.049, 0.511, -0.6185), (3.049, 0.3962, -0.7756), (3.049, 0.2734, -0.8938), (3.049, 0.1469, -0.9672), (3.058, -0.08051, -0.992), (3.175, 0.7745, -6.325e-08), (3.175, 0.7029, -0.2207), (3.175, 0.6143, -0.4304), (3.175, 0.511, -0.6185), (3.175, 0.3962, -0.7756), (3.175, 0.2734, -0.8938), (3.175, 0.1469, -0.9672), (3.182, -0.08051, -0.992), (3.302, 0.7745, -6.325e-08), (3.302, 0.7029, -0.2207), (3.302, 0.6143, -0.4304), (3.302, 0.511, -0.6185), (3.302, 0.3962, -0.7756), (3.302, 0.2734, -0.8938), (3.302, 0.1469, -0.9672), (3.306, -0.08051, -0.992), (3.436, 0.7745, -6.325e-08), (3.436, 0.7029, -0.2207), (3.436, 0.6143, -0.4304), (3.436, 0.511, -0.6185), (3.436, 0.3962, -0.7756), (3.436, 0.2734, -0.8938), (3.436, 0.1469, -0.9672), (3.437, -0.08051, -0.992), (3.583, 0.7745, -6.325e-08), (3.583, 0.7029, -0.2207), (3.583, 0.6143, -0.4304), (3.583, 0.511, -0.6185), (3.583, 0.3962, -0.7756), (3.583, 0.2734, -0.8938), (3.583, 0.1469, -0.9672), (3.582, -0.08051, -0.992), (3.752, 0.7745, -6.325e-08), (3.752, 0.7029, -0.2207), (3.752, 0.6143, -0.4304), (3.752, 0.511, -0.6185), (3.752, 0.3962, -0.7756), (3.752, 0.2734, -0.8938), (3.752, 0.1469, -0.9672), (3.747, -0.08051, -0.992), (3.948, 0.7745, -6.325e-08), (3.948, 0.7029, -0.2207), (3.948, 0.6143, -0.4304), (3.948, 0.511, -0.6185), (3.948, 0.3962, -0.7756), (3.948, 0.2734, -0.8938), (3.948, 0.1469, -0.9672), (3.939, -0.08051, -0.992), (4.178, 0.7745, -3.368e-08), (4.178, 0.7029, -0.2207), (4.178, 0.6143, -0.4304), (4.178, 0.511, -0.6185), (4.178, 0.3962, -0.7756), (4.178, 0.2734, -0.8938), (4.178, 0.1469, -0.9672), (4.165, -0.08051, -0.992), (4.435, 0.7751, -4.092e-09), (4.435, 0.7034, -0.2207), (4.435, 0.6148, -0.4304), (4.435, 0.5116, -0.6185), (4.435, 0.3967, -0.7756), (4.435, 0.274, -0.8938), (4.435, 0.1474, -0.9672), (4.417, -0.08051, -0.992), (4.706, 0.7741, -4.137e-09), (4.705, 0.7025, -0.2207), (4.705, 0.6139, -0.4304), (4.704, 0.5106, -0.6185), (4.703, 0.3958, -0.7756), (4.702, 0.2731, -0.8938), (4.7, 0.1465, -0.9672), (4.675, -0.08051, -0.992), (4.984, 0.7677, -4.452e-09), (4.984, 0.6961, -0.2207), (4.982, 0.6075, -0.4304), (4.98, 0.5042, -0.6185), (4.977, 0.3895, -0.7756), (4.973, 0.2668, -0.8938), (4.968, 0.1403, -0.9672), (4.935, -0.08051, -0.992), (5.266, 0.7512, -5.294e-09), (5.265, 0.6796, -0.2207), (5.262, 0.5911, -0.4304), (5.257, 0.4881, -0.6185), (5.25, 0.3735, -0.7756), (5.242, 0.2511, -0.8938), (5.233, 0.125, -0.9672), (5.189, -0.08051, -0.992), (5.546, 0.7194, -7.028e-09), (5.544, 0.6479, -0.2207), (5.539, 0.5597, -0.4304), (5.53, 0.4572, -0.6185), (5.518, 0.3432, -0.7756), (5.503, 0.2216, -0.8938), (5.487, 0.09626, -0.9672), (5.432, -0.08051, -0.992), (5.823, 0.6652, -1.025e-08), (5.82, 0.594, -0.2207), (5.81, 0.5065, -0.4304), (5.796, 0.4051, -0.6185), (5.776, 0.2928, -0.7756), (5.752, 0.173, -0.8938), (5.726, 0.04976, -0.9672), (5.655, -0.08051, -0.992), (6.094, 0.5776, 1.35e-08), (6.089, 0.507, -0.2207), (6.075, 0.4213, -0.4304), (6.052, 0.3227, -0.6185), (6.021, 0.214, -0.7756), (5.984, 0.09854, -0.8938), (5.944, -0.0199, -0.9672), (5.854, -0.08051, -0.992), (6.355, 0.4391, 3.128e-09), (6.348, 0.3698, -0.2207), (6.327, 0.2878, -0.4304), (6.293, 0.1952, -0.6185), (6.248, 0.09442, -0.7756), (6.194, -0.01154, -0.8938), (6.134, -0.1193, -0.9672), (6.071, -0.2257, -0.992), (6.59, 0.2272, -1.441e-08), (6.581, 0.1603, -0.2207), (6.552, 0.0855, -0.4304), (6.506, 0.004368, -0.6185), (6.444, -0.08117, -0.7756), (6.371, -0.1685, -0.8938), (6.289, -0.2562, -0.9672), (6.272, -0.3416, -0.992), (6.758, -0.0642, -3.957e-08), (6.747, -0.1274, -0.2207), (6.712, -0.1914, -0.4304), (6.656, -0.2552, -0.6185), (6.581, -0.3175, -0.7756), (6.492, -0.3776, -0.8938), (6.393, -0.4351, -0.9672), (6.272, -0.4888, -0.992), (6.823, -0.4032, -4.2e-08), (6.81, -0.4624, -0.2207), (6.773, -0.5147, -0.4304), (6.714, -0.5597, -0.6185), (6.634, -0.5974, -0.7756), (6.539, -0.6278, -0.8938), (6.434, -0.6523, -0.9672), (6.272, -0.6715, -0.992), (6.785, -1.0, -6.095e-08), (1.703, -0.5108, 0.992), (1.93, -0.5108, 0.992), (2.172, -0.5108, 0.992), (2.403, -0.5108, 0.992), (2.599, -0.5108, 0.992), (2.767, -0.5108, 0.992), (2.915, -0.5108, 0.992), (3.049, -0.5108, 0.992), (3.175, -0.5108, 0.992), (3.302, -0.5108, 0.992), (3.436, -0.5108, 0.992), (3.583, -0.5108, 0.992), (3.752, -0.5108, 0.992), (3.948, -0.5108, 0.992), (4.179, -0.5108, 0.992), (4.435, -0.5108, 0.992), (4.699, -0.5108, 0.992), (4.964, -0.5108, 0.992), (5.223, -0.5108, 0.992), (5.47, -0.5108, 0.992), (5.698, -0.5108, 0.992), (5.945, -0.6296, 0.992), (6.004, -0.6889, 0.992), (6.052, -0.7362, 0.992), (1.703, -0.5108, -0.992), (1.93, -0.5108, -0.992), (2.172, -0.5108, -0.992), (2.403, -0.5108, -0.992), (2.599, -0.5108, -0.992), (2.767, -0.5108, -0.992), (2.915, -0.5108, -0.992), (3.049, -0.5108, -0.992), (3.175, -0.5108, -0.992), (3.302, -0.5108, -0.992), (3.436, -0.5108, -0.992), (3.583, -0.5108, -0.992), (3.752, -0.5108, -0.992), (3.948, -0.5108, -0.992), (4.179, -0.5108, -0.992), (4.435, -0.5108, -0.992), (4.699, -0.5108, -0.992), (4.964, -0.5108, -0.992), (5.223, -0.5108, -0.992), (5.47, -0.5108, -0.992), (5.698, -0.5108, -0.992), (5.945, -0.6296, -0.992), (6.004, -0.6889, -0.992), (6.052, -0.7362, -0.992), (3.166, -0.04711, 1.05), (3.146, -0.0977, 1.066), (3.313, -0.0977, 1.066), (3.295, -0.04711, 1.05), (4.703, -0.0977, -1.066), (4.719, -0.04711, -1.05), (4.989, -0.04711, -1.05), (5.011, -0.0977, -1.066), (2.9, -0.04711, 1.05), (2.88, -0.0977, 1.066), (3.054, -0.0977, 1.066), (3.036, -0.04711, 1.05), (4.171, -0.0977, -1.066), (4.188, -0.04711, -1.05), (4.45, -0.04711, -1.05), (4.47, -0.0977, -1.066), (4.719, -0.04711, 1.05), (4.703, -0.0977, 1.066), (5.011, -0.0977, 1.066), (4.989, -0.04711, 1.05), (3.735, -0.0977, -1.066), (3.753, -0.04711, -1.05), (3.953, -0.04711, -1.05), (3.973, -0.0977, -1.066), (3.6, -0.0977, -1.066), (3.582, -0.04711, -1.05), (4.188, -0.04711, 1.05), (4.171, -0.0977, 1.066), (4.47, -0.0977, 1.066), (4.45, -0.04711, 1.05), (3.313, -0.0977, -1.066), (3.295, -0.04711, -1.05), (3.431, -0.04711, -1.05), (3.412, -0.0977, -1.066), (5.254, -0.04711, 1.05), (5.239, -0.0977, 1.066), (5.528, -0.0977, 1.066), (5.506, -0.04711, 1.05), (1.691, -0.07919, 1.097), (1.664, -0.04711, 1.05), (1.91, -0.0977, 1.066), (1.895, -0.04711, 1.05), (2.121, -0.0977, -1.066), (2.143, -0.04711, -1.05), (2.378, -0.04711, -1.05), (2.394, -0.0977, -1.066), (2.143, -0.04711, 1.05), (2.121, -0.0977, 1.066), (2.394, -0.0977, 1.066), (2.378, -0.04711, 1.05), (2.578, -0.04711, 1.05), (2.557, -0.0977, 1.066), (2.766, -0.0977, 1.066), (2.749, -0.04711, 1.05), (5.528, -0.0977, -1.066), (5.506, -0.04711, -1.05), (5.695, -0.0977, -1.066), (5.738, -0.04711, -1.05), (2.88, -0.0977, -1.066), (2.9, -0.04711, -1.05), (3.036, -0.04711, -1.05), (3.054, -0.0977, -1.066), (5.254, -0.04711, -1.05), (5.239, -0.0977, -1.066), (2.557, -0.0977, -1.066), (2.578, -0.04711, -1.05), (2.749, -0.04711, -1.05), (2.766, -0.0977, -1.066), (3.582, -0.04711, 1.05), (3.6, -0.0977, 1.066), (3.735, -0.0977, 1.066), (3.753, -0.04711, 1.05), (3.953, -0.04711, 1.05), (3.973, -0.0977, 1.066), (3.412, -0.0977, 1.066), (3.431, -0.04711, 1.05), (1.691, -0.07919, -1.097), (1.664, -0.04711, -1.05), (1.895, -0.04711, -1.05), (1.91, -0.0977, -1.066), (3.146, -0.0977, -1.066), (3.166, -0.04711, -1.05), (5.695, -0.0977, 1.066), (5.738, -0.04711, 1.05), (3.141, -0.4936, 1.066), (3.159, -0.5442, 1.05), (3.291, -0.5442, 1.05), (3.31, -0.4936, 1.066), (4.743, -0.5442, -1.05), (4.722, -0.4936, -1.066), (5.035, -0.4936, -1.066), (5.019, -0.5442, -1.05), (2.871, -0.4936, 1.066), (2.888, -0.5442, 1.05), (3.027, -0.5442, 1.05), (3.046, -0.4936, 1.066), (4.202, -0.5442, -1.05), (4.182, -0.4936, -1.066), (4.485, -0.4936, -1.066), (4.469, -0.5442, -1.05), (4.722, -0.4936, 1.066), (4.743, -0.5442, 1.05), (5.019, -0.5442, 1.05), (5.035, -0.4936, 1.066), (3.758, -0.5442, -1.05), (3.739, -0.4936, -1.066), (3.98, -0.4936, -1.066), (3.962, -0.5442, -1.05), (3.583, -0.5442, -1.05), (3.601, -0.4936, -1.066), (4.182, -0.4936, 1.066), (4.202, -0.5442, 1.05), (4.469, -0.5442, 1.05), (4.485, -0.4936, 1.066), (3.291, -0.5442, -1.05), (3.31, -0.4936, -1.066), (3.411, -0.4936, -1.066), (3.43, -0.5442, -1.05), (5.267, -0.4936, 1.066), (5.289, -0.5442, 1.05), (5.546, -0.5442, 1.05), (5.56, -0.4936, 1.066), (1.659, -0.5121, 1.097), (1.627, -0.5442, 1.05), (1.863, -0.5442, 1.05), (1.885, -0.4936, 1.066), (2.115, -0.5442, -1.05), (2.1, -0.4936, -1.066), (2.376, -0.4936, -1.066), (2.355, -0.5442, -1.05), (2.1, -0.4936, 1.066), (2.115, -0.5442, 1.05), (2.355, -0.5442, 1.05), (2.376, -0.4936, 1.066), (2.543, -0.4936, 1.066), (2.559, -0.5442, 1.05), (2.734, -0.5442, 1.05), (2.754, -0.4936, 1.066), (5.546, -0.5442, -1.05), (5.56, -0.4936, -1.066), (5.731, -0.4936, -1.066), (5.783, -0.5442, -1.05), (2.888, -0.5442, -1.05), (2.871, -0.4936, -1.066), (3.046, -0.4936, -1.066), (3.027, -0.5442, -1.05), (5.267, -0.4936, -1.066), (5.289, -0.5442, -1.05), (2.559, -0.5442, -1.05), (2.543, -0.4936, -1.066), (2.754, -0.4936, -1.066), (2.734, -0.5442, -1.05), (3.601, -0.4936, 1.066), (3.583, -0.5442, 1.05), (3.758, -0.5442, 1.05), (3.739, -0.4936, 1.066), (3.98, -0.4936, 1.066), (3.962, -0.5442, 1.05), (3.43, -0.5442, 1.05), (3.411, -0.4936, 1.066), (1.659, -0.5121, -1.097), (1.627, -0.5442, -1.05), (1.885, -0.4936, -1.066), (1.863, -0.5442, -1.05), (3.159, -0.5442, -1.05), (3.141, -0.4936, -1.066), (5.783, -0.5442, 1.05), (5.731, -0.4936, 1.066), (3.754, -0.07919, -1.097), (3.582, -0.07919, -1.097), (3.431, -0.07919, -1.097), (3.295, -0.07919, -1.097), (5.712, -0.07919, -1.097), (5.508, -0.07919, -1.097), (5.256, -0.07919, -1.097), (4.991, -0.07919, -1.097), (3.582, -0.07919, 1.097), (3.754, -0.07919, 1.097), (3.954, -0.07919, 1.097), (4.189, -0.07919, 1.097), (3.295, -0.07919, 1.097), (3.431, -0.07919, 1.097), (3.036, -0.07919, 1.097), (3.165, -0.07919, 1.097), (4.991, -0.07919, 1.097), (5.256, -0.07919, 1.097), (4.721, -0.07919, -1.097), (4.451, -0.07919, -1.097), (4.451, -0.07919, 1.097), (4.721, -0.07919, 1.097), (4.189, -0.07919, -1.097), (3.954, -0.07919, -1.097), (5.508, -0.07919, 1.097), (5.712, -0.07919, 1.097), (1.893, -0.07919, 1.097), (2.141, -0.07919, 1.097), (2.376, -0.07919, 1.097), (2.577, -0.07919, 1.097), (2.577, -0.07919, -1.097), (2.376, -0.07919, -1.097), (2.141, -0.07919, -1.097), (1.893, -0.07919, -1.097), (2.749, -0.07919, 1.097), (2.899, -0.07919, 1.097), (2.899, -0.07919, -1.097), (2.749, -0.07919, -1.097), (3.165, -0.07919, -1.097), (3.036, -0.07919, -1.097), (3.583, -0.5121, -1.097), (3.758, -0.5121, -1.097), (3.291, -0.5121, -1.097), (3.43, -0.5121, -1.097), (5.543, -0.5121, -1.097), (5.751, -0.5121, -1.097), (5.017, -0.5121, -1.097), (5.287, -0.5121, -1.097), (3.758, -0.5121, 1.097), (3.583, -0.5121, 1.097), (4.201, -0.5121, 1.097), (3.962, -0.5121, 1.097), (3.43, -0.5121, 1.097), (3.291, -0.5121, 1.097), (3.159, -0.5121, 1.097), (3.028, -0.5121, 1.097), (5.287, -0.5121, 1.097), (5.017, -0.5121, 1.097), (4.468, -0.5121, -1.097), (4.742, -0.5121, -1.097), (4.742, -0.5121, 1.097), (4.468, -0.5121, 1.097), (3.962, -0.5121, -1.097), (4.201, -0.5121, -1.097), (5.751, -0.5121, 1.097), (5.543, -0.5121, 1.097), (2.117, -0.5121, 1.097), (1.865, -0.5121, 1.097), (2.561, -0.5121, 1.097), (2.357, -0.5121, 1.097), (2.357, -0.5121, -1.097), (2.561, -0.5121, -1.097), (1.865, -0.5121, -1.097), (2.117, -0.5121, -1.097), (2.889, -0.5121, 1.097), (2.735, -0.5121, 1.097), (2.735, -0.5121, -1.097), (2.889, -0.5121, -1.097), (3.028, -0.5121, -1.097), (3.159, -0.5121, -1.097), (-0.01209, -1.067, -0.2182), (0.5129, -1.067, -1.198), (0.7293, -1.067, -1.211), (-0.01209, -1.067, 0.2182), (-0.01209, -1.067, 0.8082), (-0.01209, -1.067, 0.5163), (-0.01209, -1.067, -0.5163), (-0.01209, -1.067, -0.8082), (0.2646, -1.067, -1.079), (0.8368, -1.067, 1.211), (0.7293, -1.067, 1.211), (0.8368, -1.067, -1.211), (0.5129, -1.067, 1.198), (0.2646, -1.067, 1.079), (6.208, -1.0, 0.992), (6.406, -1.0, 0.9672), (6.737, -1.0, 0.4304), (6.773, -1.0, 0.2207), (6.737, -1.0, -0.4304), (6.679, -1.0, -0.6185), (6.601, -1.0, -0.7756), (6.509, -1.0, -0.8938), (6.509, -1.0, 0.8938), (6.406, -1.0, -0.9672), (6.208, -1.0, -0.992), (6.601, -1.0, 0.7756), (6.773, -1.0, -0.2207), (6.679, -1.0, 0.6185), (1.534, -0.7265, 0.992), (1.534, -0.7265, -0.992), (1.534, -1.013, 0.992), (1.534, -1.013, -0.992), (0.02059, -1.397, 5.879e-09), (0.02059, -1.397, -1.575e-07), (0.02059, -1.397, -0.244), (0.5461, -1.397, -1.187), (0.6976, -1.397, -1.187), (0.02059, -1.397, 0.244), (0.02059, -1.397, 0.8223), (0.02059, -1.397, 0.4758), (0.02059, -1.397, -0.4758), (0.02059, -1.397, -0.8223), (0.2581, -1.397, -1.045), (0.8571, -1.397, 1.187), (0.6976, -1.397, 1.187), (0.8571, -1.397, -1.187), (0.5461, -1.397, 1.187), (0.2581, -1.397, 1.045), (1.534, -1.397, 0.992), (1.534, -1.397, -0.992), (0.02059, -1.013, -0.244), (-0.01209, -1.067, -0.07193), (0.5461, -1.013, -1.187), (0.6976, -1.013, -1.187), (0.02059, -1.013, 0.244), (0.02059, -1.013, 0.8223), (-0.01209, -1.067, 0.07193), (0.02059, -1.013, 0.4758), (0.02059, -1.013, -0.4758), (0.02059, -1.013, -0.8223), (0.2581, -1.013, -1.045), (0.8571, -1.013, 1.187), (0.6976, -1.013, 1.187), (0.8571, -1.013, -1.187), (0.5461, -1.013, 1.187), (0.2581, -1.013, 1.045), (-0.01209, -1.342, -0.07194), (1.642, -1.035, -1.08), (1.642, -1.035, 1.08), (-0.01209, -1.342, -0.2182), (0.5129, -1.342, -1.198), (0.7293, -1.342, -1.211), (-0.01209, -1.342, 0.2182), (-0.01209, -1.342, 0.07193), (-0.01209, -1.342, 0.8082), (-0.01209, -1.342, 0.5163), (-0.01209, -1.342, -0.5163), (-0.01209, -1.342, -0.8082), (0.2646, -1.342, -1.079), (0.8368, -1.342, 1.211), (0.7293, -1.342, 1.211), (0.8368, -1.342, -1.211), (0.5129, -1.342, 1.198), (0.2646, -1.342, 1.079), (1.642, -1.375, -1.08), (1.642, -1.375, 1.08), (-0.03694, -1.375, -0.04339), (-0.03694, -1.375, -0.2627), (-0.03694, -1.375, 0.2627), (-0.03694, -1.375, 0.04339), (-0.03694, -1.375, 0.8853), (-0.03694, -1.375, 0.5123), (-0.03694, -1.375, -0.5123), (-0.03694, -1.375, -0.8853), (0.9151, -1.375, 1.278), (0.7335, -1.375, 1.278), (0.7335, -1.375, -1.278), (0.9151, -1.375, -1.278), (0.2333, -1.375, -1.125), (0.5611, -1.375, -1.278), (0.5611, -1.375, 1.278), (0.2333, -1.375, 1.125), (0.7335, -1.035, 1.278), (0.5611, -1.035, 1.278), (0.2333, -1.035, 1.125), (-0.03694, -1.035, -0.8853), (0.2333, -1.035, -1.125), (-0.03694, -1.035, 0.2627), (-0.03694, -1.035, 0.04339), (0.5611, -1.035, -1.278), (-0.03694, -1.035, 0.8853), (-0.03694, -1.035, 0.5123), (0.9151, -1.035, -1.278), (0.7335, -1.035, -1.278), (0.9151, -1.035, 1.278), (-0.03694, -1.035, -0.04339), (-0.03694, -1.035, -0.2627), (-0.03694, -1.035, -0.5123), (0.02059, -1.139, 1.714e-08), (0.02059, -1.139, -1.463e-07), (1.534, -1.139, 0.992), (1.534, -1.139, -0.992), (0.02059, -1.271, 1.139e-08), (0.02059, -1.271, -1.52e-07), (0.02059, -1.271, -0.244), (0.5461, -1.271, -1.187), (0.6976, -1.271, -1.187), (0.02059, -1.271, 0.244), (0.02059, -1.271, 0.8223), (0.02059, -1.271, 0.4758), (0.02059, -1.271, -0.4758), (0.02059, -1.271, -0.8223), (0.2581, -1.271, -1.045), (0.8571, -1.271, 1.187), (0.6976, -1.271, 1.187), (0.8571, -1.271, -1.187), (0.5461, -1.271, 1.187), (0.2581, -1.271, 1.045), (1.534, -1.271, 0.992), (1.534, -1.271, -0.992), (0.02059, -1.139, -0.244), (0.5461, -1.139, -1.187), (0.6976, -1.139, -1.187), (0.02059, -1.139, 0.244), (0.02059, -1.139, 0.8223), (0.02059, -1.139, 0.4758), (0.02059, -1.139, -0.4758), (0.02059, -1.139, -0.8223), (0.2581, -1.139, -1.045), (0.8571, -1.139, 1.187), (0.6976, -1.139, 1.187), (0.8571, -1.139, -1.187), (0.5461, -1.139, 1.187), (0.2581, -1.139, 1.045), (1.534, -0.7265, -0.4509), (1.534, -0.08051, -0.4509)], [], [(0, 317, 661, 213), (0, 213, 632, 622), (0, 622, 838, 210), (0, 210, 649, 317), (1, 377, 801, 305), (1, 305, 825, 374), (1, 374, 635, 375), (1, 375, 636, 377), (2, 219, 633, 212), (2, 212, 630, 218), (2, 218, 689, 216), (2, 216, 690, 219), (3, 293, 649, 210), (3, 210, 838, 624), (3, 624, 840, 214), (3, 214, 686, 293), (4, 281, 650, 234), (4, 234, 633, 219), (4, 219, 690, 258), (4, 258, 703, 281), (5, 220, 631, 211), (5, 211, 839, 221), (5, 221, 841, 215), (5, 215, 687, 220), (6, 625, 632, 213), (6, 213, 661, 270), (6, 270, 691, 217), (6, 217, 688, 625), (7, 270, 661, 245), (7, 245, 660, 271), (7, 271, 713, 269), (7, 269, 691, 270), (8, 271, 660, 244), (8, 244, 659, 272), (8, 272, 712, 268), (8, 268, 713, 271), (9, 272, 659, 243), (9, 243, 658, 273), (9, 273, 711, 267), (9, 267, 712, 272), (10, 273, 658, 242), (10, 242, 657, 274), (10, 274, 710, 266), (10, 266, 711, 273), (11, 274, 657, 241), (11, 241, 656, 275), (11, 275, 709, 265), (11, 265, 710, 274), (12, 275, 656, 240), (12, 240, 655, 276), (12, 276, 708, 264), (12, 264, 709, 275), (13, 276, 655, 239), (13, 239, 654, 277), (13, 277, 707, 263), (13, 263, 708, 276), (14, 277, 654, 238), (14, 238, 653, 278), (14, 278, 706, 262), (14, 262, 707, 277), (15, 278, 653, 237), (15, 237, 652, 279), (15, 279, 705, 261), (15, 261, 706, 278), (16, 279, 652, 236), (16, 236, 651, 280), (16, 280, 704, 260), (16, 260, 705, 279), (17, 280, 651, 235), (17, 235, 650, 281), (17, 281, 703, 259), (17, 259, 704, 280), (18, 218, 630, 222), (18, 222, 638, 282), (18, 282, 692, 246), (18, 246, 689, 218), (19, 282, 638, 223), (19, 223, 639, 283), (19, 283, 693, 247), (19, 247, 692, 282), (20, 283, 639, 224), (20, 224, 640, 284), (20, 284, 694, 248), (20, 248, 693, 283), (21, 284, 640, 225), (21, 225, 641, 285), (21, 285, 695, 249), (21, 249, 694, 284), (22, 285, 641, 226), (22, 226, 642, 286), (22, 286, 696, 250), (22, 250, 695, 285), (23, 286, 642, 227), (23, 227, 643, 287), (23, 287, 697, 251), (23, 251, 696, 286), (24, 287, 643, 228), (24, 228, 644, 288), (24, 288, 698, 252), (24, 252, 697, 287), (25, 288, 644, 229), (25, 229, 645, 289), (25, 289, 699, 253), (25, 253, 698, 288), (26, 289, 645, 230), (26, 230, 646, 290), (26, 290, 700, 254), (26, 254, 699, 289), (27, 290, 646, 231), (27, 231, 647, 291), (27, 291, 701, 255), (27, 255, 700, 290), (28, 291, 647, 232), (28, 232, 648, 292), (28, 292, 702, 256), (28, 256, 701, 291), (29, 292, 648, 233), (29, 233, 649, 293), (29, 293, 686, 257), (29, 257, 702, 292), (30, 390, 637, 376), (30, 376, 634, 378), (30, 378, 814, 294), (30, 294, 790, 390), (31, 392, 791, 295), (31, 295, 815, 380), (31, 380, 816, 296), (31, 296, 792, 392), (32, 394, 793, 297), (32, 297, 817, 382), (32, 382, 818, 298), (32, 298, 794, 394), (33, 396, 795, 299), (33, 299, 819, 384), (33, 384, 820, 300), (33, 300, 796, 396), (34, 398, 797, 301), (34, 301, 821, 386), (34, 386, 822, 302), (34, 302, 798, 398), (35, 400, 799, 303), (35, 303, 823, 388), (35, 388, 824, 304), (35, 304, 800, 400), (36, 212, 633, 234), (36, 234, 650, 306), (36, 306, 638, 222), (36, 222, 630, 212), (37, 306, 650, 235), (37, 235, 651, 307), (37, 307, 639, 223), (37, 223, 638, 306), (38, 307, 651, 236), (38, 236, 652, 308), (38, 308, 640, 224), (38, 224, 639, 307), (39, 308, 652, 237), (39, 237, 653, 309), (39, 309, 641, 225), (39, 225, 640, 308), (40, 309, 653, 238), (40, 238, 654, 310), (40, 310, 642, 226), (40, 226, 641, 309), (41, 310, 654, 239), (41, 239, 655, 311), (41, 311, 643, 227), (41, 227, 642, 310), (42, 311, 655, 240), (42, 240, 656, 312), (42, 312, 644, 228), (42, 228, 643, 311), (43, 312, 656, 241), (43, 241, 657, 313), (43, 313, 645, 229), (43, 229, 644, 312), (44, 313, 657, 242), (44, 242, 658, 314), (44, 314, 646, 230), (44, 230, 645, 313), (45, 314, 658, 243), (45, 243, 659, 315), (45, 315, 647, 231), (45, 231, 646, 314), (46, 315, 659, 244), (46, 244, 660, 316), (46, 316, 648, 232), (46, 232, 647, 315), (47, 316, 660, 245), (47, 245, 661, 317), (47, 317, 649, 233), (47, 233, 648, 316), (48, 346, 715, 318), (48, 318, 673, 347), (48, 347, 686, 214), (48, 214, 840, 346), (49, 348, 716, 319), (49, 319, 715, 346), (49, 346, 840, 623), (49, 623, 688, 348), (50, 349, 717, 320), (50, 320, 718, 350), (50, 350, 690, 216), (50, 216, 689, 349), (51, 351, 685, 321), (51, 321, 716, 348), (51, 348, 688, 217), (51, 217, 691, 351), (52, 352, 662, 322), (52, 322, 717, 349), (52, 349, 689, 246), (52, 246, 692, 352), (53, 353, 663, 323), (53, 323, 662, 352), (53, 352, 692, 247), (53, 247, 693, 353), (54, 354, 664, 324), (54, 324, 663, 353), (54, 353, 693, 248), (54, 248, 694, 354), (55, 355, 665, 325), (55, 325, 664, 354), (55, 354, 694, 249), (55, 249, 695, 355), (56, 356, 666, 326), (56, 326, 665, 355), (56, 355, 695, 250), (56, 250, 696, 356), (57, 357, 667, 327), (57, 327, 666, 356), (57, 356, 696, 251), (57, 251, 697, 357), (58, 358, 668, 328), (58, 328, 667, 357), (58, 357, 697, 252), (58, 252, 698, 358), (59, 359, 669, 329), (59, 329, 668, 358), (59, 358, 698, 253), (59, 253, 699, 359), (60, 360, 670, 330), (60, 330, 669, 359), (60, 359, 699, 254), (60, 254, 700, 360), (61, 361, 671, 331), (61, 331, 670, 360), (61, 360, 700, 255), (61, 255, 701, 361), (62, 362, 672, 332), (62, 332, 671, 361), (62, 361, 701, 256), (62, 256, 702, 362), (63, 347, 673, 333), (63, 333, 672, 362), (63, 362, 702, 257), (63, 257, 686, 347), (64, 350, 718, 334), (64, 334, 674, 363), (64, 363, 703, 258), (64, 258, 690, 350), (65, 363, 674, 335), (65, 335, 675, 364), (65, 364, 704, 259), (65, 259, 703, 363), (66, 364, 675, 336), (66, 336, 676, 365), (66, 365, 705, 260), (66, 260, 704, 364), (67, 365, 676, 337), (67, 337, 677, 366), (67, 366, 706, 261), (67, 261, 705, 365), (68, 366, 677, 338), (68, 338, 678, 367), (68, 367, 707, 262), (68, 262, 706, 366), (69, 367, 678, 339), (69, 339, 679, 368), (69, 368, 708, 263), (69, 263, 707, 367), (70, 368, 679, 340), (70, 340, 680, 369), (70, 369, 709, 264), (70, 264, 708, 368), (71, 369, 680, 341), (71, 341, 681, 370), (71, 370, 710, 265), (71, 265, 709, 369), (72, 370, 681, 342), (72, 342, 682, 371), (72, 371, 711, 266), (72, 266, 710, 370), (73, 371, 682, 343), (73, 343, 683, 372), (73, 372, 712, 267), (73, 267, 711, 371), (74, 372, 683, 344), (74, 344, 684, 373), (74, 373, 713, 268), (74, 268, 712, 372), (75, 373, 684, 345), (75, 345, 685, 351), (75, 351, 691, 269), (75, 269, 713, 373), (76, 402, 635, 374), (76, 374, 825, 403), (76, 403, 673, 318), (76, 318, 715, 402), (77, 404, 636, 375), (77, 375, 635, 402), (77, 402, 715, 319), (77, 319, 716, 404), (78, 405, 634, 376), (78, 376, 637, 406), (78, 406, 718, 320), (78, 320, 717, 405), (79, 407, 801, 377), (79, 377, 636, 404), (79, 404, 716, 321), (79, 321, 685, 407), (80, 408, 814, 378), (80, 378, 634, 405), (80, 405, 717, 322), (80, 322, 662, 408), (81, 409, 815, 379), (81, 379, 814, 408), (81, 408, 662, 323), (81, 323, 663, 409), (82, 410, 816, 380), (82, 380, 815, 409), (82, 409, 663, 324), (82, 324, 664, 410), (83, 411, 817, 381), (83, 381, 816, 410), (83, 410, 664, 325), (83, 325, 665, 411), (84, 412, 818, 382), (84, 382, 817, 411), (84, 411, 665, 326), (84, 326, 666, 412), (85, 413, 819, 383), (85, 383, 818, 412), (85, 412, 666, 327), (85, 327, 667, 413), (86, 414, 820, 384), (86, 384, 819, 413), (86, 413, 667, 328), (86, 328, 668, 414), (87, 415, 821, 385), (87, 385, 820, 414), (87, 414, 668, 329), (87, 329, 669, 415), (88, 416, 822, 386), (88, 386, 821, 415), (88, 415, 669, 330), (88, 330, 670, 416), (89, 417, 823, 387), (89, 387, 822, 416), (89, 416, 670, 331), (89, 331, 671, 417), (90, 418, 824, 388), (90, 388, 823, 417), (90, 417, 671, 332), (90, 332, 672, 418), (91, 403, 825, 389), (91, 389, 824, 418), (91, 418, 672, 333), (91, 333, 673, 403), (92, 406, 637, 390), (92, 390, 790, 419), (92, 419, 674, 334), (92, 334, 718, 406), (93, 419, 790, 391), (93, 391, 791, 420), (93, 420, 675, 335), (93, 335, 674, 419), (94, 420, 791, 392), (94, 392, 792, 421), (94, 421, 676, 336), (94, 336, 675, 420), (95, 421, 792, 393), (95, 393, 793, 422), (95, 422, 677, 337), (95, 337, 676, 421), (96, 422, 793, 394), (96, 394, 794, 423), (96, 423, 678, 338), (96, 338, 677, 422), (97, 423, 794, 395), (97, 395, 795, 424), (97, 424, 679, 339), (97, 339, 678, 423), (98, 424, 795, 396), (98, 396, 796, 425), (98, 425, 680, 340), (98, 340, 679, 424), (99, 425, 796, 397), (99, 397, 797, 426), (99, 426, 681, 341), (99, 341, 680, 425), (100, 426, 797, 398), (100, 398, 798, 427), (100, 427, 682, 342), (100, 342, 681, 426), (101, 427, 798, 399), (101, 399, 799, 428), (101, 428, 683, 343), (101, 343, 682, 427), (102, 428, 799, 400), (102, 400, 800, 429), (102, 429, 684, 344), (102, 344, 683, 428), (103, 429, 800, 401), (103, 401, 801, 407), (103, 407, 685, 345), (103, 345, 684, 429), (104, 526, 731, 538), (104, 538, 743, 532), (104, 532, 748, 539), (104, 539, 732, 526), (105, 574, 721, 587), (105, 587, 746, 580), (105, 580, 744, 586), (105, 586, 720, 574), (106, 295, 791, 503), (106, 503, 802, 439), (106, 439, 827, 505), (106, 505, 815, 295), (107, 452, 750, 443), (107, 443, 753, 447), (107, 447, 755, 450), (107, 450, 757, 452), (108, 294, 814, 504), (108, 504, 826, 433), (108, 433, 803, 502), (108, 502, 790, 294), (109, 527, 733, 540), (109, 540, 751, 533), (109, 533, 756, 541), (109, 541, 734, 527), (110, 575, 723, 589), (110, 589, 754, 581), (110, 581, 752, 588), (110, 588, 722, 575), (111, 297, 793, 507), (111, 507, 804, 451), (111, 451, 829, 509), (111, 509, 817, 297), (112, 464, 758, 455), (112, 455, 761, 459), (112, 459, 763, 462), (112, 462, 765, 464), (113, 296, 816, 508), (113, 508, 828, 445), (113, 445, 805, 506), (113, 506, 792, 296), (114, 528, 735, 542), (114, 542, 759, 534), (114, 534, 764, 543), (114, 543, 736, 528), (115, 576, 725, 591), (115, 591, 762, 582), (115, 582, 760, 590), (115, 590, 724, 576), (116, 299, 795, 511), (116, 511, 806, 463), (116, 463, 831, 513), (116, 513, 819, 299), (117, 476, 766, 467), (117, 467, 769, 471), (117, 471, 771, 474), (117, 474, 773, 476), (118, 298, 818, 512), (118, 512, 830, 457), (118, 457, 807, 510), (118, 510, 794, 298), (119, 529, 737, 544), (119, 544, 767, 535), (119, 535, 772, 545), (119, 545, 738, 529), (120, 577, 727, 593), (120, 593, 770, 583), (120, 583, 768, 592), (120, 592, 726, 577), (121, 301, 797, 515), (121, 515, 808, 475), (121, 475, 833, 517), (121, 517, 821, 301), (122, 488, 774, 479), (122, 479, 777, 483), (122, 483, 779, 486), (122, 486, 781, 488), (123, 300, 820, 516), (123, 516, 832, 469), (123, 469, 809, 514), (123, 514, 796, 300), (124, 530, 739, 546), (124, 546, 775, 536), (124, 536, 780, 547), (124, 547, 740, 530), (125, 578, 729, 595), (125, 595, 778, 584), (125, 584, 776, 594), (125, 594, 728, 578), (126, 303, 799, 519), (126, 519, 810, 487), (126, 487, 835, 521), (126, 521, 823, 303), (127, 500, 782, 491), (127, 491, 785, 495), (127, 495, 787, 498), (127, 498, 789, 500), (128, 302, 822, 520), (128, 520, 834, 481), (128, 481, 811, 518), (128, 518, 798, 302), (129, 531, 741, 548), (129, 548, 783, 537), (129, 537, 788, 549), (129, 549, 719, 531), (130, 579, 714, 597), (130, 597, 786, 585), (130, 585, 784, 596), (130, 596, 730, 579), (131, 305, 801, 523), (131, 523, 812, 499), (131, 499, 837, 525), (131, 525, 825, 305), (132, 304, 824, 524), (132, 524, 836, 493), (132, 493, 813, 522), (132, 522, 800, 304), (133, 430, 745, 431), (133, 431, 742, 432), (133, 432, 803, 433), (133, 433, 826, 430), (134, 434, 747, 435), (134, 435, 745, 430), (134, 430, 826, 436), (134, 436, 827, 434), (135, 437, 749, 438), (135, 438, 747, 434), (135, 434, 827, 439), (135, 439, 802, 437), (136, 432, 742, 440), (136, 440, 749, 437), (136, 437, 802, 441), (136, 441, 803, 432), (137, 442, 753, 443), (137, 443, 750, 444), (137, 444, 805, 445), (137, 445, 828, 442), (138, 446, 755, 447), (138, 447, 753, 442), (138, 442, 828, 448), (138, 448, 829, 446), (139, 449, 757, 450), (139, 450, 755, 446), (139, 446, 829, 451), (139, 451, 804, 449), (140, 444, 750, 452), (140, 452, 757, 449), (140, 449, 804, 453), (140, 453, 805, 444), (141, 454, 761, 455), (141, 455, 758, 456), (141, 456, 807, 457), (141, 457, 830, 454), (142, 458, 763, 459), (142, 459, 761, 454), (142, 454, 830, 460), (142, 460, 831, 458), (143, 461, 765, 462), (143, 462, 763, 458), (143, 458, 831, 463), (143, 463, 806, 461), (144, 456, 758, 464), (144, 464, 765, 461), (144, 461, 806, 465), (144, 465, 807, 456), (145, 466, 769, 467), (145, 467, 766, 468), (145, 468, 809, 469), (145, 469, 832, 466), (146, 470, 771, 471), (146, 471, 769, 466), (146, 466, 832, 472), (146, 472, 833, 470), (147, 473, 773, 474), (147, 474, 771, 470), (147, 470, 833, 475), (147, 475, 808, 473), (148, 468, 766, 476), (148, 476, 773, 473), (148, 473, 808, 477), (148, 477, 809, 468), (149, 478, 777, 479), (149, 479, 774, 480), (149, 480, 811, 481), (149, 481, 834, 478), (150, 482, 779, 483), (150, 483, 777, 478), (150, 478, 834, 484), (150, 484, 835, 482), (151, 485, 781, 486), (151, 486, 779, 482), (151, 482, 835, 487), (151, 487, 810, 485), (152, 480, 774, 488), (152, 488, 781, 485), (152, 485, 810, 489), (152, 489, 811, 480), (153, 490, 785, 491), (153, 491, 782, 492), (153, 492, 813, 493), (153, 493, 836, 490), (154, 494, 787, 495), (154, 495, 785, 490), (154, 490, 836, 496), (154, 496, 837, 494), (155, 497, 789, 498), (155, 498, 787, 494), (155, 494, 837, 499), (155, 499, 812, 497), (156, 492, 782, 500), (156, 500, 789, 497), (156, 497, 812, 501), (156, 501, 813, 492), (157, 440, 742, 431), (157, 431, 745, 435), (157, 435, 747, 438), (157, 438, 749, 440), (158, 550, 731, 526), (158, 526, 732, 551), (158, 551, 791, 391), (158, 391, 790, 550), (159, 552, 733, 527), (159, 527, 734, 553), (159, 553, 793, 393), (159, 393, 792, 552), (160, 554, 735, 528), (160, 528, 736, 555), (160, 555, 795, 395), (160, 395, 794, 554), (161, 556, 737, 529), (161, 529, 738, 557), (161, 557, 797, 397), (161, 397, 796, 556), (162, 558, 739, 530), (162, 530, 740, 559), (162, 559, 799, 399), (162, 399, 798, 558), (163, 560, 741, 531), (163, 531, 719, 561), (163, 561, 801, 401), (163, 401, 800, 560), (164, 562, 748, 532), (164, 532, 743, 563), (164, 563, 803, 441), (164, 441, 802, 562), (165, 564, 756, 533), (165, 533, 751, 565), (165, 565, 805, 453), (165, 453, 804, 564), (166, 566, 764, 534), (166, 534, 759, 567), (166, 567, 807, 465), (166, 465, 806, 566), (167, 568, 772, 535), (167, 535, 767, 569), (167, 569, 809, 477), (167, 477, 808, 568), (168, 570, 780, 536), (168, 536, 775, 571), (168, 571, 811, 489), (168, 489, 810, 570), (169, 572, 788, 537), (169, 537, 783, 573), (169, 573, 813, 501), (169, 501, 812, 572), (170, 563, 743, 538), (170, 538, 731, 550), (170, 550, 790, 502), (170, 502, 803, 563), (171, 551, 732, 539), (171, 539, 748, 562), (171, 562, 802, 503), (171, 503, 791, 551), (172, 565, 751, 540), (172, 540, 733, 552), (172, 552, 792, 506), (172, 506, 805, 565), (173, 553, 734, 541), (173, 541, 756, 564), (173, 564, 804, 507), (173, 507, 793, 553), (174, 567, 759, 542), (174, 542, 735, 554), (174, 554, 794, 510), (174, 510, 807, 567), (175, 555, 736, 543), (175, 543, 764, 566), (175, 566, 806, 511), (175, 511, 795, 555), (176, 569, 767, 544), (176, 544, 737, 556), (176, 556, 796, 514), (176, 514, 809, 569), (177, 557, 738, 545), (177, 545, 772, 568), (177, 568, 808, 515), (177, 515, 797, 557), (178, 571, 775, 546), (178, 546, 739, 558), (178, 558, 798, 518), (178, 518, 811, 571), (179, 559, 740, 547), (179, 547, 780, 570), (179, 570, 810, 519), (179, 519, 799, 559), (180, 573, 783, 548), (180, 548, 741, 560), (180, 560, 800, 522), (180, 522, 813, 573), (181, 561, 719, 549), (181, 549, 788, 572), (181, 572, 812, 523), (181, 523, 801, 561), (182, 598, 721, 574), (182, 574, 720, 599), (182, 599, 814, 379), (182, 379, 815, 598), (183, 600, 723, 575), (183, 575, 722, 601), (183, 601, 816, 381), (183, 381, 817, 600), (184, 602, 725, 576), (184, 576, 724, 603), (184, 603, 818, 383), (184, 383, 819, 602), (185, 604, 727, 577), (185, 577, 726, 605), (185, 605, 820, 385), (185, 385, 821, 604), (186, 606, 729, 578), (186, 578, 728, 607), (186, 607, 822, 387), (186, 387, 823, 606), (187, 608, 714, 579), (187, 579, 730, 609), (187, 609, 824, 389), (187, 389, 825, 608), (188, 610, 744, 580), (188, 580, 746, 611), (188, 611, 827, 436), (188, 436, 826, 610), (189, 612, 752, 581), (189, 581, 754, 613), (189, 613, 829, 448), (189, 448, 828, 612), (190, 614, 760, 582), (190, 582, 762, 615), (190, 615, 831, 460), (190, 460, 830, 614), (191, 616, 768, 583), (191, 583, 770, 617), (191, 617, 833, 472), (191, 472, 832, 616), (192, 618, 776, 584), (192, 584, 778, 619), (192, 619, 835, 484), (192, 484, 834, 618), (193, 620, 784, 585), (193, 585, 786, 621), (193, 621, 837, 496), (193, 496, 836, 620), (194, 599, 720, 586), (194, 586, 744, 610), (194, 610, 826, 504), (194, 504, 814, 599), (195, 611, 746, 587), (195, 587, 721, 598), (195, 598, 815, 505), (195, 505, 827, 611), (196, 601, 722, 588), (196, 588, 752, 612), (196, 612, 828, 508), (196, 508, 816, 601), (197, 613, 754, 589), (197, 589, 723, 600), (197, 600, 817, 509), (197, 509, 829, 613), (198, 603, 724, 590), (198, 590, 760, 614), (198, 614, 830, 512), (198, 512, 818, 603), (199, 615, 762, 591), (199, 591, 725, 602), (199, 602, 819, 513), (199, 513, 831, 615), (200, 605, 726, 592), (200, 592, 768, 616), (200, 616, 832, 516), (200, 516, 820, 605), (201, 617, 770, 593), (201, 593, 727, 604), (201, 604, 821, 517), (201, 517, 833, 617), (202, 607, 728, 594), (202, 594, 776, 618), (202, 618, 834, 520), (202, 520, 822, 607), (203, 619, 778, 595), (203, 595, 729, 606), (203, 606, 823, 521), (203, 521, 835, 619), (204, 609, 730, 596), (204, 596, 784, 620), (204, 620, 836, 524), (204, 524, 824, 609), (205, 621, 786, 597), (205, 597, 714, 608), (205, 608, 825, 525), (205, 525, 837, 621), (206, 626, 838, 622), (206, 622, 632, 627), (206, 627, 839, 211), (206, 211, 631, 626), (207, 628, 688, 623), (207, 623, 840, 629), (207, 629, 687, 215), (207, 215, 841, 628), (208, 629, 840, 624), (208, 624, 838, 626), (208, 626, 631, 220), (208, 220, 687, 629), (209, 627, 632, 625), (209, 625, 688, 628), (209, 628, 841, 221), (209, 221, 839, 627), (842, 848, 854, 860, 866, 872, 878, 884, 890, 896, 902, 908, 914, 920, 926, 932), (858, 864, 861, 855), (864, 870, 867, 861), (870, 876, 873, 867), (876, 882, 879, 873), (882, 888, 885, 879), (888, 894, 891, 885), (894, 900, 897, 891), (900, 906, 903, 897), (906, 912, 909, 903), (912, 918, 915, 909), (918, 924, 921, 915), (924, 930, 927, 921), (930, 936, 933, 927), (852, 858, 855, 849), (933, 936, 846, 843), (845, 935, 929, 923, 917, 911, 905, 899, 893, 887, 881, 875, 869, 863, 857, 851), (843, 849, 850, 844), (844, 850, 848, 842), (852, 846, 847, 853), (853, 847, 845, 851), (849, 855, 856, 850), (850, 856, 854, 848), (858, 852, 853, 859), (859, 853, 851, 857), (855, 861, 862, 856), (856, 862, 860, 854), (864, 858, 859, 865), (865, 859, 857, 863), (861, 867, 868, 862), (862, 868, 866, 860), (870, 864, 865, 871), (871, 865, 863, 869), (867, 873, 874, 868), (868, 874, 872, 866), (876, 870, 871, 877), (877, 871, 869, 875), (873, 879, 880, 874), (874, 880, 878, 872), (882, 876, 877, 883), (883, 877, 875, 881), (879, 885, 886, 880), (880, 886, 884, 878), (888, 882, 883, 889), (889, 883, 881, 887), (885, 891, 892, 886), (886, 892, 890, 884), (894, 888, 889, 895), (895, 889, 887, 893), (891, 897, 898, 892), (892, 898, 896, 890), (900, 894, 895, 901), (901, 895, 893, 899), (897, 903, 904, 898), (898, 904, 902, 896), (906, 900, 901, 907), (907, 901, 899, 905), (903, 909, 910, 904), (904, 910, 908, 902), (912, 906, 907, 913), (913, 907, 905, 911), (909, 915, 916, 910), (910, 916, 914, 908), (918, 912, 913, 919), (919, 913, 911, 917), (915, 921, 922, 916), (916, 922, 920, 914), (924, 918, 919, 925), (925, 919, 917, 923), (921, 927, 928, 922), (922, 928, 926, 920), (930, 924, 925, 931), (931, 925, 923, 929), (927, 933, 934, 928), (928, 934, 932, 926), (936, 930, 931, 937), (937, 931, 929, 935), (933, 843, 844, 934), (934, 844, 842, 932), (846, 936, 937, 847), (847, 937, 935, 845), (846, 852, 849, 843), (939, 941, 940, 938), (941, 943, 942, 940), (943, 945, 944, 942), (945, 947, 946, 944), (947, 949, 948, 946), (949, 951, 950, 948), (951, 953, 952, 950), (953, 955, 954, 952), (955, 957, 956, 954), (957, 959, 958, 956), (959, 961, 960, 958), (961, 963, 962, 960), (963, 965, 964, 962), (965, 967, 966, 964), (967, 969, 968, 966), (947, 945, 970), (953, 970, 955), (938, 940, 942, 944, 946, 948, 950, 952, 954, 956, 958, 960, 962, 964, 966, 968), (965, 963, 970), (943, 941, 970), (949, 970, 951), (961, 959, 970), (967, 970, 969), (957, 955, 970), (953, 951, 970), (939, 969, 970), (949, 947, 970), (967, 965, 970), (945, 943, 970), (963, 961, 970), (941, 939, 970), (959, 957, 970), (968, 969, 939, 938), (1879, 974, 973, 1878), (1881, 975, 974, 1879), (1882, 976, 975, 1881), (1872, 977, 976, 1882), (1874, 978, 977, 1872), (1871, 979, 978, 1874), (972, 980, 979, 1871), (974, 982, 981, 973), (975, 983, 982, 974), (976, 984, 983, 975), (977, 985, 984, 976), (978, 986, 985, 977), (979, 987, 986, 978), (980, 988, 987, 979), (982, 990, 989, 981), (983, 991, 990, 982), (984, 992, 991, 983), (985, 993, 992, 984), (986, 994, 993, 985), (987, 995, 994, 986), (988, 996, 995, 987), (990, 998, 997, 989), (991, 999, 998, 990), (992, 1000, 999, 991), (993, 1001, 1000, 992), (994, 1002, 1001, 993), (995, 1003, 1002, 994), (996, 1004, 1003, 995), (998, 1006, 1005, 997), (999, 1007, 1006, 998), (1000, 1008, 1007, 999), (1001, 1009, 1008, 1000), (1002, 1010, 1009, 1001), (1003, 1011, 1010, 1002), (1004, 1012, 1011, 1003), (1006, 1014, 1013, 1005), (1007, 1015, 1014, 1006), (1008, 1016, 1015, 1007), (1009, 1017, 1016, 1008), (1010, 1018, 1017, 1009), (1011, 1019, 1018, 1010), (1012, 1020, 1019, 1011), (1014, 1022, 1021, 1013), (1015, 1023, 1022, 1014), (1016, 1024, 1023, 1015), (1017, 1025, 1024, 1016), (1018, 1026, 1025, 1017), (1019, 1027, 1026, 1018), (1020, 1028, 1027, 1019), (1022, 1030, 1029, 1021), (1023, 1031, 1030, 1022), (1024, 1032, 1031, 1023), (1025, 1033, 1032, 1024), (1026, 1034, 1033, 1025), (1027, 1035, 1034, 1026), (1028, 1036, 1035, 1027), (1030, 1038, 1037, 1029), (1031, 1039, 1038, 1030), (1032, 1040, 1039, 1031), (1033, 1041, 1040, 1032), (1034, 1042, 1041, 1033), (1035, 1043, 1042, 1034), (1036, 1044, 1043, 1035), (1038, 1046, 1045, 1037), (1039, 1047, 1046, 1038), (1040, 1048, 1047, 1039), (1041, 1049, 1048, 1040), (1042, 1050, 1049, 1041), (1043, 1051, 1050, 1042), (1044, 1052, 1051, 1043), (1046, 1054, 1053, 1045), (1047, 1055, 1054, 1046), (1048, 1056, 1055, 1047), (1049, 1057, 1056, 1048), (1050, 1058, 1057, 1049), (1051, 1059, 1058, 1050), (1052, 1060, 1059, 1051), (1054, 1062, 1061, 1053), (1055, 1063, 1062, 1054), (1056, 1064, 1063, 1055), (1057, 1065, 1064, 1056), (1058, 1066, 1065, 1057), (1059, 1067, 1066, 1058), (1060, 1068, 1067, 1059), (1062, 1070, 1069, 1061), (1063, 1071, 1070, 1062), (1064, 1072, 1071, 1063), (1065, 1073, 1072, 1064), (1066, 1074, 1073, 1065), (1067, 1075, 1074, 1066), (1068, 1076, 1075, 1067), (1070, 1078, 1077, 1069), (1071, 1079, 1078, 1070), (1072, 1080, 1079, 1071), (1073, 1081, 1080, 1072), (1074, 1082, 1081, 1073), (1075, 1083, 1082, 1074), (1076, 1084, 1083, 1075), (1078, 1086, 1085, 1077), (1079, 1087, 1086, 1078), (1080, 1088, 1087, 1079), (1081, 1089, 1088, 1080), (1082, 1090, 1089, 1081), (1083, 1091, 1090, 1082), (1084, 1092, 1091, 1083), (1086, 1094, 1093, 1085), (1087, 1095, 1094, 1086), (1088, 1096, 1095, 1087), (1089, 1097, 1096, 1088), (1090, 1098, 1097, 1089), (1091, 1099, 1098, 1090), (1092, 1100, 1099, 1091), (1094, 1102, 1101, 1093), (1095, 1103, 1102, 1094), (1096, 1104, 1103, 1095), (1097, 1105, 1104, 1096), (1098, 1106, 1105, 1097), (1099, 1107, 1106, 1098), (1100, 1108, 1107, 1099), (1102, 1110, 1109, 1101), (1103, 1111, 1110, 1102), (1104, 1112, 1111, 1103), (1105, 1113, 1112, 1104), (1106, 1114, 1113, 1105), (1107, 1115, 1114, 1106), (1108, 1116, 1115, 1107), (1110, 1118, 1117, 1109), (1111, 1119, 1118, 1110), (1112, 1120, 1119, 1111), (1113, 1121, 1120, 1112), (1114, 1122, 1121, 1113), (1115, 1123, 1122, 1114), (1116, 1124, 1123, 1115), (1118, 1126, 1125, 1117), (1119, 1127, 1126, 1118), (1120, 1128, 1127, 1119), (1121, 1129, 1128, 1120), (1122, 1130, 1129, 1121), (1123, 1131, 1130, 1122), (1124, 1132, 1131, 1123), (1126, 1134, 1133, 1125), (1127, 1135, 1134, 1126), (1128, 1136, 1135, 1127), (1129, 1137, 1136, 1128), (1130, 1138, 1137, 1129), (1131, 1139, 1138, 1130), (1132, 1140, 1139, 1131), (1134, 1142, 1141, 1133), (1135, 1143, 1142, 1134), (1136, 1144, 1143, 1135), (1137, 1145, 1144, 1136), (1138, 1146, 1145, 1137), (1139, 1147, 1146, 1138), (1140, 1148, 1147, 1139), (1142, 1150, 1149, 1141), (1143, 1151, 1150, 1142), (1144, 1152, 1151, 1143), (1145, 1153, 1152, 1144), (1146, 1154, 1153, 1145), (1147, 1155, 1154, 1146), (1148, 1156, 1155, 1147), (1150, 1158, 1157, 1149), (1151, 1159, 1158, 1150), (1152, 1160, 1159, 1151), (1153, 1161, 1160, 1152), (1154, 1162, 1161, 1153), (1155, 1163, 1162, 1154), (1156, 1164, 1163, 1155), (1158, 1166, 1165, 1157), (1159, 1167, 1166, 1158), (1160, 1168, 1167, 1159), (1161, 1169, 1168, 1160), (1162, 1170, 1169, 1161), (1163, 1171, 1170, 1162), (1164, 1172, 1171, 1163), (1166, 1174, 1173, 1165), (1167, 1175, 1174, 1166), (1168, 1176, 1175, 1167), (1169, 1177, 1176, 1168), (1170, 1178, 1177, 1169), (1171, 1179, 1178, 1170), (1172, 1180, 1179, 1171), (1174, 1182, 1181, 1173), (1175, 1183, 1182, 1174), (1176, 1184, 1183, 1175), (1177, 1185, 1184, 1176), (1178, 1186, 1185, 1177), (1179, 1187, 1186, 1178), (1180, 1188, 1187, 1179), (1182, 1190, 1189, 1181), (1183, 1191, 1190, 1182), (1184, 1192, 1191, 1183), (1185, 1193, 1192, 1184), (1186, 1194, 1193, 1185), (1187, 1195, 1194, 1186), (1188, 1196, 1195, 1187), (1190, 1198, 1197, 1189), (1191, 1199, 1198, 1190), (1192, 1200, 1199, 1191), (1193, 1201, 1200, 1192), (1194, 1202, 1201, 1193), (1195, 1203, 1202, 1194), (1196, 1204, 1203, 1195), (1198, 1206, 1205, 1197), (1199, 1207, 1206, 1198), (1200, 1208, 1207, 1199), (1201, 1209, 1208, 1200), (1202, 1210, 1209, 1201), (1203, 1211, 1210, 1202), (1204, 1212, 1211, 1203), (1206, 1214, 1213, 1205), (1207, 1215, 1214, 1206), (1208, 1216, 1215, 1207), (1209, 1217, 1216, 1208), (1210, 1218, 1217, 1209), (1211, 1219, 1218, 1210), (1212, 1220, 1219, 1211), (1214, 1222, 1221, 1213), (1215, 1223, 1222, 1214), (1216, 1224, 1223, 1215), (1217, 1225, 1224, 1216), (1218, 1226, 1225, 1217), (1219, 1227, 1226, 1218), (1220, 1228, 1227, 1219), (1222, 1230, 1229, 1221), (1223, 1231, 1230, 1222), (1224, 1232, 1231, 1223), (1225, 1233, 1232, 1224), (1226, 1234, 1233, 1225), (1227, 1235, 1234, 1226), (1228, 1236, 1235, 1227), (1230, 1238, 1237, 1229), (1231, 1239, 1238, 1230), (1232, 1240, 1239, 1231), (1233, 1241, 1240, 1232), (1234, 1242, 1241, 1233), (1235, 1243, 1242, 1234), (1236, 1244, 1243, 1235), (1238, 1832, 1831, 1237), (1239, 1839, 1832, 1238), (1240, 1842, 1839, 1239), (1241, 1844, 1842, 1240), (1242, 1833, 1844, 1241), (1243, 1834, 1833, 1242), (1244, 1246, 1834, 1243), (1867, 1249, 1248, 1247), (1875, 1250, 1249, 1867), (1876, 1251, 1250, 1875), (1877, 1252, 1251, 1876), (1869, 1253, 1252, 1877), (1870, 1254, 1253, 1869), (1880, 1255, 1254, 1870), (1249, 1257, 1256, 1248), (1250, 1258, 1257, 1249), (1251, 1259, 1258, 1250), (1252, 1260, 1259, 1251), (1253, 1261, 1260, 1252), (1254, 1262, 1261, 1253), (1255, 1263, 1262, 1254), (1257, 1265, 1264, 1256), (1258, 1266, 1265, 1257), (1259, 1267, 1266, 1258), (1260, 1268, 1267, 1259), (1261, 1269, 1268, 1260), (1262, 1270, 1269, 1261), (1263, 1271, 1270, 1262), (1265, 1273, 1272, 1264), (1266, 1274, 1273, 1265), (1267, 1275, 1274, 1266), (1268, 1276, 1275, 1267), (1269, 1277, 1276, 1268), (1270, 1278, 1277, 1269), (1271, 1279, 1278, 1270), (1273, 1281, 1280, 1272), (1274, 1282, 1281, 1273), (1275, 1283, 1282, 1274), (1276, 1284, 1283, 1275), (1277, 1285, 1284, 1276), (1278, 1286, 1285, 1277), (1279, 1287, 1286, 1278), (1281, 1289, 1288, 1280), (1282, 1290, 1289, 1281), (1283, 1291, 1290, 1282), (1284, 1292, 1291, 1283), (1285, 1293, 1292, 1284), (1286, 1294, 1293, 1285), (1287, 1295, 1294, 1286), (1289, 1297, 1296, 1288), (1290, 1298, 1297, 1289), (1291, 1299, 1298, 1290), (1292, 1300, 1299, 1291), (1293, 1301, 1300, 1292), (1294, 1302, 1301, 1293), (1295, 1303, 1302, 1294), (1297, 1305, 1304, 1296), (1298, 1306, 1305, 1297), (1299, 1307, 1306, 1298), (1300, 1308, 1307, 1299), (1301, 1309, 1308, 1300), (1302, 1310, 1309, 1301), (1303, 1311, 1310, 1302), (1305, 1313, 1312, 1304), (1306, 1314, 1313, 1305), (1307, 1315, 1314, 1306), (1308, 1316, 1315, 1307), (1309, 1317, 1316, 1308), (1310, 1318, 1317, 1309), (1311, 1319, 1318, 1310), (1313, 1321, 1320, 1312), (1314, 1322, 1321, 1313), (1315, 1323, 1322, 1314), (1316, 1324, 1323, 1315), (1317, 1325, 1324, 1316), (1318, 1326, 1325, 1317), (1319, 1327, 1326, 1318), (1321, 1329, 1328, 1320), (1322, 1330, 1329, 1321), (1323, 1331, 1330, 1322), (1324, 1332, 1331, 1323), (1325, 1333, 1332, 1324), (1326, 1334, 1333, 1325), (1327, 1335, 1334, 1326), (1329, 1337, 1336, 1328), (1330, 1338, 1337, 1329), (1331, 1339, 1338, 1330), (1332, 1340, 1339, 1331), (1333, 1341, 1340, 1332), (1334, 1342, 1341, 1333), (1335, 1343, 1342, 1334), (1337, 1345, 1344, 1336), (1338, 1346, 1345, 1337), (1339, 1347, 1346, 1338), (1340, 1348, 1347, 1339), (1341, 1349, 1348, 1340), (1342, 1350, 1349, 1341), (1343, 1351, 1350, 1342), (1345, 1353, 1352, 1344), (1346, 1354, 1353, 1345), (1347, 1355, 1354, 1346), (1348, 1356, 1355, 1347), (1349, 1357, 1356, 1348), (1350, 1358, 1357, 1349), (1351, 1359, 1358, 1350), (1353, 1361, 1360, 1352), (1354, 1362, 1361, 1353), (1355, 1363, 1362, 1354), (1356, 1364, 1363, 1355), (1357, 1365, 1364, 1356), (1358, 1366, 1365, 1357), (1359, 1367, 1366, 1358), (1361, 1369, 1368, 1360), (1362, 1370, 1369, 1361), (1363, 1371, 1370, 1362), (1364, 1372, 1371, 1363), (1365, 1373, 1372, 1364), (1366, 1374, 1373, 1365), (1367, 1375, 1374, 1366), (1369, 1377, 1376, 1368), (1370, 1378, 1377, 1369), (1371, 1379, 1378, 1370), (1372, 1380, 1379, 1371), (1373, 1381, 1380, 1372), (1374, 1382, 1381, 1373), (1375, 1383, 1382, 1374), (1377, 1385, 1384, 1376), (1378, 1386, 1385, 1377), (1379, 1387, 1386, 1378), (1380, 1388, 1387, 1379), (1381, 1389, 1388, 1380), (1382, 1390, 1389, 1381), (1383, 1391, 1390, 1382), (1385, 1393, 1392, 1384), (1386, 1394, 1393, 1385), (1387, 1395, 1394, 1386), (1388, 1396, 1395, 1387), (1389, 1397, 1396, 1388), (1390, 1398, 1397, 1389), (1391, 1399, 1398, 1390), (1393, 1401, 1400, 1392), (1394, 1402, 1401, 1393), (1395, 1403, 1402, 1394), (1396, 1404, 1403, 1395), (1397, 1405, 1404, 1396), (1398, 1406, 1405, 1397), (1399, 1407, 1406, 1398), (1401, 1409, 1408, 1400), (1402, 1410, 1409, 1401), (1403, 1411, 1410, 1402), (1404, 1412, 1411, 1403), (1405, 1413, 1412, 1404), (1406, 1414, 1413, 1405), (1407, 1415, 1414, 1406), (1409, 1417, 1416, 1408), (1410, 1418, 1417, 1409), (1411, 1419, 1418, 1410), (1412, 1420, 1419, 1411), (1413, 1421, 1420, 1412), (1414, 1422, 1421, 1413), (1415, 1423, 1422, 1414), (1417, 1425, 1424, 1416), (1418, 1426, 1425, 1417), (1419, 1427, 1426, 1418), (1420, 1428, 1427, 1419), (1421, 1429, 1428, 1420), (1422, 1430, 1429, 1421), (1423, 1431, 1430, 1422), (1425, 1433, 1432, 1424), (1426, 1434, 1433, 1425), (1427, 1435, 1434, 1426), (1428, 1436, 1435, 1427), (1429, 1437, 1436, 1428), (1430, 1438, 1437, 1429), (1431, 1439, 1438, 1430), (1433, 1441, 1440, 1432), (1434, 1442, 1441, 1433), (1435, 1443, 1442, 1434), (1436, 1444, 1443, 1435), (1437, 1445, 1444, 1436), (1438, 1446, 1445, 1437), (1439, 1447, 1446, 1438), (1441, 1449, 1448, 1440), (1442, 1450, 1449, 1441), (1443, 1451, 1450, 1442), (1444, 1452, 1451, 1443), (1445, 1453, 1452, 1444), (1446, 1454, 1453, 1445), (1447, 1455, 1454, 1446), (1449, 1457, 1456, 1448), (1450, 1458, 1457, 1449), (1451, 1459, 1458, 1450), (1452, 1460, 1459, 1451), (1453, 1461, 1460, 1452), (1454, 1462, 1461, 1453), (1455, 1463, 1462, 1454), (1457, 1465, 1464, 1456), (1458, 1466, 1465, 1457), (1459, 1467, 1466, 1458), (1460, 1468, 1467, 1459), (1461, 1469, 1468, 1460), (1462, 1470, 1469, 1461), (1463, 1471, 1470, 1462), (1465, 1473, 1472, 1464), (1466, 1474, 1473, 1465), (1467, 1475, 1474, 1466), (1468, 1476, 1475, 1467), (1469, 1477, 1476, 1468), (1470, 1478, 1477, 1469), (1471, 1479, 1478, 1470), (1473, 1481, 1480, 1472), (1474, 1482, 1481, 1473), (1475, 1483, 1482, 1474), (1476, 1484, 1483, 1475), (1477, 1485, 1484, 1476), (1478, 1486, 1485, 1477), (1479, 1487, 1486, 1478), (1481, 1489, 1488, 1480), (1482, 1490, 1489, 1481), (1483, 1491, 1490, 1482), (1484, 1492, 1491, 1483), (1485, 1493, 1492, 1484), (1486, 1494, 1493, 1485), (1487, 1495, 1494, 1486), (1489, 1497, 1496, 1488), (1490, 1498, 1497, 1489), (1491, 1499, 1498, 1490), (1492, 1500, 1499, 1491), (1493, 1501, 1500, 1492), (1494, 1502, 1501, 1493), (1495, 1503, 1502, 1494), (1497, 1505, 1504, 1496), (1498, 1506, 1505, 1497), (1499, 1507, 1506, 1498), (1500, 1508, 1507, 1499), (1501, 1509, 1508, 1500), (1502, 1510, 1509, 1501), (1503, 1511, 1510, 1502), (1505, 1513, 1512, 1504), (1506, 1514, 1513, 1505), (1507, 1515, 1514, 1506), (1508, 1516, 1515, 1507), (1509, 1517, 1516, 1508), (1510, 1518, 1517, 1509), (1511, 1519, 1518, 1510), (1513, 1843, 1520, 1512), (1514, 1835, 1843, 1513), (1515, 1836, 1835, 1514), (1516, 1837, 1836, 1515), (1517, 1838, 1837, 1516), (1518, 1840, 1838, 1517), (1519, 1841, 1840, 1518), (1846, 1311, 1545), (1311, 1319, 1545), (1029, 1037, 1521), (1319, 1311, 1972, 1029, 1037), (1045, 1327, 1319, 1037), (1053, 1335, 1327, 1045), (1343, 1335, 1053, 1061), (1069, 1351, 1343, 1061), (1077, 1359, 1351, 1069), (1085, 1367, 1359, 1077), (1093, 1375, 1367, 1085), (1101, 1383, 1375, 1093), (1109, 1391, 1383, 1101), (1399, 1391, 1109, 1117), (1407, 1399, 1117, 1125), (1415, 1407, 1125, 1133), (1423, 1415, 1133, 1141), (1149, 1431, 1423, 1141), (1439, 1431, 1149, 1157), (1447, 1439, 1157, 1165), (1455, 1447, 1165, 1173), (1463, 1455, 1173, 1181), (1189, 1471, 1463, 1181), (1479, 1471, 1189, 1197), (1205, 1487, 1479, 1197), (1495, 1487, 1205, 1213), (1221, 1503, 1495, 1213), (1229, 1511, 1503, 1221), (1237, 1519, 1511, 1229), (1831, 1841, 1519, 1237), (1539, 1540, 1689, 1688), (1557, 1556, 1677, 1673), (1586, 1597, 1682, 1669), (1558, 1557, 1673, 1676), (1546, 1545, 1730, 1732), (1538, 1539, 1688, 1671), (1530, 1531, 1727, 1655), (1533, 1534, 1726, 1723), (1592, 1581, 1666, 1675), (1643, 1571, 1656, 1728), (1495, 1503, 1568, 1567), (1205, 1197, 1541, 1542), (1559, 1558, 1676, 1665), (1765, 1764, 1803, 1806), (1526, 1527, 1662, 1705), (1562, 1561, 1657, 1660), (1561, 1560, 1668, 1657), (1535, 1536, 1681, 1680), (1604, 1587, 1672, 1687), (1221, 1213, 1543, 1544), (1596, 1642, 1725, 1679), (1529, 1530, 1655, 1654), (1528, 1529, 1654, 1663), (1550, 1549, 1717, 1720), (1773, 1776, 1815, 1814), (1531, 1532, 1722, 1727), (1133, 1125, 1637, 1640), (1763, 1607, 1691, 1804), (1213, 1205, 1542, 1543), (1109, 1101, 1569, 1572), (1759, 1756, 1795, 1800), (1479, 1487, 1566, 1565), (1532, 1533, 1723, 1722), (1552, 1551, 1711, 1714), (1771, 1766, 1805, 1812), (1527, 1528, 1663, 1662), (1487, 1495, 1567, 1566), (1560, 1559, 1665, 1668), (1548, 1547, 1695, 1698), (1173, 1165, 1585, 1588), (1367, 1375, 1629, 1628), (1541, 1197, 1652, 1735), (1767, 1774, 1813, 1808), (1743, 1742, 1781, 1784), (1553, 1552, 1714, 1733), (1503, 1511, 1568), (1519, 1568, 1511), (1229, 1221, 1544), (1544, 1237, 1229), (1568, 1519, 1841), (1237, 1544, 1831), (1359, 1367, 1628, 1635), (1375, 1383, 1650, 1629), (1351, 1359, 1635, 1634), (1069, 1061, 1618, 1619), (1077, 1069, 1619, 1622), (1753, 1758, 1797, 1794), (1335, 1343, 1613, 1612), (1749, 1752, 1791, 1790), (1117, 1109, 1572, 1644), (1463, 1471, 1624, 1631), (1737, 1760, 1799, 1778), (1085, 1077, 1622, 1577), (1383, 1391, 1600, 1650), (1755, 1744, 1783, 1796), (1439, 1447, 1574, 1583), (1319, 1327, 1647, 1646), (1407, 1415, 1590, 1594), (1343, 1351, 1634, 1613), (1327, 1335, 1612, 1647), (1165, 1157, 1598, 1585), (1751, 1772, 1811, 1792), (1479, 1565, 1710, 1626), (1391, 1399, 1601, 1600), (1545, 1319, 1646, 1730), (1415, 1423, 1591, 1590), (1197, 1189, 1606, 1652), (1037, 1521, 1692, 1608), (1447, 1455, 1575, 1574), (1141, 1133, 1640, 1641), (1423, 1431, 1582, 1591), (1639, 1638, 1721, 1724), (1757, 1748, 1787, 1798), (1149, 1141, 1641, 1595), (1053, 1045, 1610, 1615), (1471, 1479, 1626, 1624), (1455, 1463, 1631, 1575), (1125, 1117, 1644, 1637), (1157, 1149, 1595, 1598), (1769, 1768, 1807, 1810), (1181, 1173, 1588, 1603), (1623, 1625, 1709, 1708), (1556, 1555, 1686, 1677), (1775, 1740, 1779, 1816), (1563, 1562, 1660, 1716), (1555, 1554, 1683, 1686), (1045, 1037, 1608, 1610), (1651, 1605, 1690, 1736), (1534, 1535, 1680, 1726), (1554, 1553, 1733, 1683), (1645, 1770, 1809, 1729), (1537, 1538, 1671, 1670), (1540, 1541, 1735, 1689), (1630, 1649, 1734, 1713), (1584, 1573, 1658, 1667), (1636, 1627, 1712, 1719), (1536, 1537, 1670, 1681), (1521, 1522, 1693, 1692), (1614, 1633, 1718, 1697), (1189, 1181, 1603, 1606), (1648, 1611, 1696, 1731), (1578, 1621, 1706, 1661), (1570, 1579, 1664, 1653), (1616, 1609, 1694, 1699), (1745, 1750, 1789, 1786), (1522, 1523, 1700, 1693), (1399, 1407, 1594, 1601), (1747, 1746, 1785, 1788), (1599, 1602, 1685, 1684), (1549, 1548, 1698, 1717), (1576, 1632, 1715, 1659), (1620, 1617, 1702, 1703), (1547, 1546, 1732, 1695), (1524, 1525, 1704, 1701), (1739, 1738, 1777, 1780), (1565, 1564, 1707, 1710), (1761, 1754, 1793, 1802), (1593, 1589, 1674, 1678), (1525, 1526, 1705, 1704), (1564, 1563, 1716, 1707), (1061, 1053, 1615, 1618), (1523, 1524, 1701, 1700), (1093, 1085, 1577, 1580), (1551, 1550, 1720, 1711), (1431, 1439, 1583, 1582), (1752, 1749, 1572, 1569), (1574, 1575, 1744, 1755), (1772, 1751, 1580, 1577), (1582, 1583, 1756, 1759), (1758, 1753, 1588, 1585), (1590, 1591, 1760, 1737), (1594, 1590, 1737, 1738), (1748, 1757, 1598, 1595), (1600, 1601, 1739, 1740), (1754, 1761, 1606, 1603), (1607, 1763, 1610, 1608), (1612, 1613, 1768, 1769), (1764, 1765, 1618, 1615), (1766, 1771, 1622, 1619), (1624, 1626, 1741, 1742), (1628, 1629, 1776, 1773), (1575, 1631, 1743, 1744), (1634, 1635, 1774, 1767), (1745, 1746, 1640, 1637), (1747, 1748, 1595, 1641), (1749, 1750, 1644, 1572), (1646, 1647, 1770, 1645), (1751, 1752, 1569, 1580), (1753, 1754, 1603, 1588), (1650, 1600, 1740, 1775), (1583, 1574, 1755, 1756), (1601, 1594, 1738, 1739), (1757, 1758, 1585, 1598), (1591, 1582, 1759, 1760), (1761, 1762, 1652, 1606), (1763, 1764, 1615, 1610), (1765, 1766, 1619, 1618), (1613, 1634, 1767, 1768), (1631, 1624, 1742, 1743), (1647, 1612, 1769, 1770), (1771, 1772, 1577, 1622), (1635, 1628, 1773, 1774), (1629, 1650, 1775, 1776), (1750, 1745, 1637, 1644), (1746, 1747, 1641, 1640), (1654, 1655, 1790, 1791), (1796, 1783, 1660, 1657), (1662, 1663, 1792, 1811), (1800, 1795, 1668, 1665), (1670, 1671, 1794, 1797), (1778, 1799, 1676, 1673), (1777, 1778, 1673, 1677), (1680, 1681, 1798, 1787), (1779, 1780, 1686, 1683), (1688, 1689, 1802, 1793), (1692, 1693, 1804, 1691), (1810, 1807, 1698, 1695), (1700, 1701, 1806, 1803), (1704, 1705, 1812, 1805), (1781, 1782, 1710, 1707), (1814, 1815, 1714, 1711), (1783, 1784, 1716, 1660), (1808, 1813, 1720, 1717), (1722, 1723, 1785, 1786), (1726, 1680, 1787, 1788), (1655, 1727, 1789, 1790), (1729, 1809, 1732, 1730), (1663, 1654, 1791, 1792), (1671, 1688, 1793, 1794), (1816, 1779, 1683, 1733), (1795, 1796, 1657, 1668), (1780, 1777, 1677, 1686), (1681, 1670, 1797, 1798), (1799, 1800, 1665, 1676), (1689, 1735, 1801, 1802), (1693, 1700, 1803, 1804), (1701, 1704, 1805, 1806), (1807, 1808, 1717, 1698), (1784, 1781, 1707, 1716), (1809, 1810, 1695, 1732), (1705, 1662, 1811, 1812), (1813, 1814, 1711, 1720), (1815, 1816, 1733, 1714), (1727, 1722, 1786, 1789), (1723, 1726, 1788, 1785), (1626, 1710, 1782, 1741), (1762, 1801, 1735, 1652), (1645, 1729, 1730, 1646), (1691, 1607, 1608, 1692), (1101, 1093, 1580, 1569), (1589, 1593, 1738, 1737), (1602, 1599, 1740, 1739), (1625, 1623, 1742, 1741), (1632, 1576, 1744, 1743), (1638, 1639, 1746, 1745), (1642, 1596, 1748, 1747), (1571, 1643, 1750, 1749), (1579, 1570, 1752, 1751), (1587, 1604, 1754, 1753), (1573, 1584, 1756, 1755), (1597, 1586, 1758, 1757), (1581, 1592, 1760, 1759), (1605, 1651, 1762, 1761), (1609, 1616, 1764, 1763), (1617, 1620, 1766, 1765), (1633, 1614, 1768, 1767), (1611, 1648, 1770, 1769), (1621, 1578, 1772, 1771), (1627, 1636, 1774, 1773), (1649, 1630, 1776, 1775), (1678, 1674, 1778, 1777), (1684, 1685, 1780, 1779), (1708, 1709, 1782, 1781), (1659, 1715, 1784, 1783), (1724, 1721, 1786, 1785), (1679, 1725, 1788, 1787), (1728, 1656, 1790, 1789), (1653, 1664, 1792, 1791), (1687, 1672, 1794, 1793), (1667, 1658, 1796, 1795), (1669, 1682, 1798, 1797), (1675, 1666, 1800, 1799), (1736, 1690, 1802, 1801), (1699, 1694, 1804, 1803), (1703, 1702, 1806, 1805), (1697, 1718, 1808, 1807), (1731, 1696, 1810, 1809), (1661, 1706, 1812, 1811), (1719, 1712, 1814, 1813), (1713, 1734, 1816, 1815), (1709, 1625, 1741, 1782), (1651, 1736, 1801, 1762), (1570, 1653, 1791, 1752), (1664, 1579, 1751, 1792), (1656, 1571, 1749, 1790), (1643, 1728, 1789, 1750), (1658, 1573, 1755, 1796), (1576, 1659, 1783, 1744), (1584, 1667, 1795, 1756), (1715, 1632, 1743, 1784), (1578, 1661, 1811, 1772), (1706, 1621, 1771, 1812), (1666, 1581, 1759, 1800), (1592, 1675, 1799, 1760), (1586, 1669, 1797, 1758), (1682, 1597, 1757, 1798), (1672, 1587, 1753, 1794), (1604, 1687, 1793, 1754), (1674, 1589, 1737, 1778), (1593, 1678, 1777, 1738), (1685, 1602, 1739, 1780), (1596, 1679, 1787, 1748), (1725, 1642, 1747, 1788), (1599, 1684, 1779, 1740), (1734, 1649, 1775, 1816), (1690, 1605, 1761, 1802), (1694, 1609, 1763, 1804), (1616, 1699, 1803, 1764), (1696, 1611, 1769, 1810), (1614, 1697, 1807, 1768), (1648, 1731, 1809, 1770), (1718, 1633, 1767, 1808), (1702, 1617, 1765, 1806), (1620, 1703, 1805, 1766), (1623, 1708, 1781, 1742), (1712, 1627, 1773, 1814), (1630, 1713, 1815, 1776), (1636, 1719, 1813, 1774), (1721, 1638, 1745, 1786), (1639, 1724, 1785, 1746), (1447, 1439, 1431, 1423, 1415, 1407, 1399, 1391, 1383, 1375, 1367, 1359, 1351, 1343, 1335, 1327, 1546, 1547, 1548, 1549, 1550, 1551, 1552, 1553, 1554, 1555, 1556, 1557, 1558, 1559, 1560, 1561, 1562, 1563, 1564, 1471, 1463, 1455), (1546, 1327, 1319, 1545), (1471, 1564, 1565, 1479), (1093, 1101, 1109, 1117, 1125, 1133, 1141, 1149, 1157, 1165, 1173, 1181, 1189, 1540, 1539, 1538, 1537, 1536, 1535, 1534, 1533, 1532, 1531, 1530, 1529, 1528, 1527, 1526, 1525, 1524, 1523, 1522, 1045, 1053, 1061, 1069, 1077, 1085), (1045, 1522, 1521, 1037), (1540, 1189, 1197, 1541), (971, 1867, 1247), (971, 1870, 1869), (971, 972, 1871), (971, 1874, 1872), (971, 1875, 1867), (971, 1876, 1875), (971, 1877, 1876), (971, 1871, 1874), (971, 1879, 1878), (971, 1880, 1870), (971, 1881, 1879), (971, 1869, 1877), (971, 1872, 1882), (971, 1882, 1881), (971, 1878, 1880), (971, 1247, 972), (1245, 1831, 1832), (1245, 1833, 1834), (1245, 1835, 1836), (1245, 1837, 1838), (1245, 1836, 1837), (1245, 1832, 1839), (1245, 1840, 1841), (1245, 1839, 1842), (1245, 1843, 1835), (1245, 1842, 1844), (1245, 1520, 1843), (1245, 1834, 1246), (1245, 1838, 1840), (1245, 1844, 1833), (1245, 1841, 1831), (1245, 1246, 1520), (1029, 1845, 1521), (1845, 1971, 1846, 1848, 1847), (1311, 1303, 1846), (1303, 1295, 1846), (1295, 1287, 1846), (1287, 1279, 1846), (1279, 1271, 1846), (1271, 1263, 1846), (1263, 1255, 1846), (1255, 1880, 1846), (1846, 1880, 1848), (1029, 1021, 1845), (1021, 1845, 1013), (1013, 1845, 1005), (1005, 1845, 997), (997, 1845, 989), (989, 1845, 981), (981, 1845, 973), (973, 1845, 1878), (1845, 1847, 1878), (1878, 1847, 1848, 1880), (1919, 1920, 1917, 1912), (1829, 1830, 1900, 1899), (1922, 1923, 1915, 1910), (1820, 1873, 1890, 1889), (1825, 1818, 1887, 1895), (1821, 1822, 1892, 1891), (1928, 1924, 1905, 1908), (1929, 1884, 1901, 1914), (1819, 1828, 1898, 1888), (1926, 1930, 1913, 1916), (1921, 1927, 1907, 1918), (1885, 1931, 1911, 1902), (1868, 1817, 1886, 1883), (1933, 1934, 1909, 1904), (1826, 1827, 1897, 1896), (1823, 1824, 1894, 1893), (1933, 1932, 1247, 1867), (1930, 1926, 1869, 1870), (1925, 1924, 1871, 972), (1928, 1927, 1872, 1874), (1934, 1933, 1867, 1875), (1922, 1934, 1875, 1876), (1923, 1922, 1876, 1877), (1924, 1928, 1874, 1871), (1919, 1931, 1878, 1879), (1929, 1930, 1870, 1880), (1920, 1919, 1879, 1881), (1926, 1923, 1877, 1869), (1927, 1921, 1882, 1872), (1921, 1920, 1881, 1882), (1884, 1929, 1880, 1848), (1931, 1885, 1847, 1878), (1903, 1904, 1851, 1850), (1916, 1913, 1853, 1852), (1905, 1906, 1849, 1854), (1907, 1908, 1856, 1855), (1904, 1909, 1857, 1851), (1909, 1910, 1858, 1857), (1910, 1915, 1859, 1858), (1908, 1905, 1854, 1856), (1911, 1912, 1861, 1860), (1913, 1914, 1862, 1853), (1912, 1917, 1863, 1861), (1915, 1916, 1852, 1859), (1918, 1907, 1855, 1864), (1917, 1918, 1864, 1863), (1914, 1901, 1866, 1862), (1902, 1911, 1860, 1865), (1906, 1925, 972, 1849), (1901, 1884, 1848, 1866), (1885, 1902, 1865, 1847), (1932, 1903, 1850, 1247), (1883, 1886, 1904, 1903), (1889, 1890, 1906, 1905), (1891, 1892, 1908, 1907), (1893, 1894, 1910, 1909), (1896, 1897, 1912, 1911), (1888, 1898, 1914, 1913), (1895, 1887, 1916, 1915), (1899, 1900, 1918, 1917), (1897, 1827, 1919, 1912), (1829, 1899, 1917, 1920), (1900, 1830, 1921, 1918), (1894, 1824, 1922, 1910), (1825, 1895, 1915, 1923), (1820, 1889, 1905, 1924), (1890, 1873, 1925, 1906), (1887, 1818, 1926, 1916), (1821, 1891, 1907, 1927), (1892, 1822, 1928, 1908), (1898, 1828, 1929, 1914), (1819, 1888, 1913, 1930), (1826, 1896, 1911, 1931), (1868, 1883, 1903, 1932), (1886, 1817, 1933, 1904), (1823, 1893, 1909, 1934), (1817, 1868, 1932, 1933), (1873, 1820, 1924, 1925), (1822, 1821, 1927, 1928), (1824, 1823, 1934, 1922), (1827, 1826, 1931, 1919), (1828, 1819, 1930, 1929), (1818, 1825, 1923, 1926), (1830, 1829, 1920, 1921), (1867, 1247, 1936, 1957), (1877, 1876, 1964, 1965), (1851, 1857, 1947, 1941), (1880, 1870, 1959, 1968), (1857, 1858, 1948, 1947), (1872, 1882, 1970, 1961), (1858, 1859, 1949, 1948), (1856, 1854, 1944, 1946), (1848, 1880, 1968, 1938), (972, 1871, 1960, 1935), (1870, 1869, 1958, 1959), (1869, 1877, 1965, 1958), (1860, 1861, 1951, 1950), (1881, 1879, 1967, 1969), (1853, 1862, 1952, 1943), (1861, 1863, 1953, 1951), (1859, 1852, 1942, 1949), (1864, 1855, 1945, 1954), (1863, 1864, 1954, 1953), (1850, 1851, 1941, 1940), (1871, 1874, 1962, 1960), (1874, 1872, 1961, 1962), (1862, 1866, 1956, 1952), (1882, 1881, 1969, 1970), (1852, 1853, 1943, 1942), (1865, 1860, 1950, 1955), (1876, 1875, 1963, 1964), (1875, 1867, 1957, 1963), (1854, 1849, 1939, 1944), (1879, 1878, 1966, 1967), (1849, 972, 1935, 1939), (1878, 1847, 1937, 1966), (1855, 1856, 1946, 1945), (1968, 1952, 1956, 1938), (1968, 1959, 1943, 1952), (1959, 1958, 1942, 1943), (1958, 1965, 1949, 1942), (1965, 1964, 1948, 1949), (1964, 1963, 1947, 1948), (1963, 1957, 1941, 1947), (1957, 1936, 1940, 1941), (1850, 1940, 1936, 1247), (1966, 1937, 1955, 1950), (1967, 1966, 1950, 1951), (1969, 1967, 1951, 1953), (1970, 1969, 1953, 1954), (1961, 1970, 1954, 1945), (1962, 1961, 1945, 1946), (1960, 1962, 1946, 1944), (1935, 1960, 1944, 1939), (1029, 1972, 1971, 1845), (1971, 1972, 1311, 1846)])
me_mesh.use_remesh_preserve_volume = False
me_mesh.use_remesh_preserve_attributes = False
me_mesh.use_mirror_vertex_groups = False
me_mesh.update()

# ---- objects
ob_beziercurve = bpy.data.objects.new('BezierCurve', me_mesh)

# ---- transforms, parenting, visibility, modifiers, constraints
ob_beziercurve.location = (0.0, 0.0, 0.0)
ob_beziercurve.rotation_euler = (-1.571, -0.0, 0.0)
ob_beziercurve.lineart.crease_threshold = 0.0

# ---- collection membership
col_collection_1.objects.link(ob_beziercurve)

# ---- scene / render settings (as saved in the file)
scene.frame_start = 1; scene.frame_end = 250; scene.frame_set(1)
scene.render.engine = 'CYCLES'
scene.render.resolution_percentage = 50
scene.render.dither_intensity = 0.0
scene.cycles.use_denoising = False
scene.cycles.samples = 128
scene.cycles.sampling_pattern = 'TABULATED_SOBOL'
scene.cycles.light_sampling_threshold = 0.0
scene.cycles.use_adaptive_sampling = False
scene.cycles.use_light_tree = False
scene.cycles.blur_glossy = 0.0
scene.cycles.sample_clamp_indirect = 0.0
scene.view_settings.view_transform = 'Standard'
bpy.context.view_layer.update()

# ---- added for rendering (the .blend has no active camera and no usable light): camera, sun
cam_auto = bpy.data.cameras.new('AutoCamera')
cam_auto.lens = 50.0
cam_auto.sensor_width = 36.0
cam_auto.clip_end = 1000.0
ob_auto_camera = bpy.data.objects.new('AutoCamera', cam_auto)
scene.collection.objects.link(ob_auto_camera)
ob_auto_camera.location = (11.5364, -9.77221, 8.18297)
ob_auto_camera.rotation_euler = (1.09748, -7.21219e-08, 0.694738)
scene.camera = ob_auto_camera
light_auto_sun = bpy.data.lights.new('AutoSun', 'SUN')
light_auto_sun.energy = 3.0
light_auto_sun.angle = 0.0523599
ob_auto_sun = bpy.data.objects.new('AutoSun', light_auto_sun)
scene.collection.objects.link(ob_auto_sun)
ob_auto_sun.rotation_euler = (0.872665, 0.174533, 0.523599)
bpy.context.view_layer.update()
